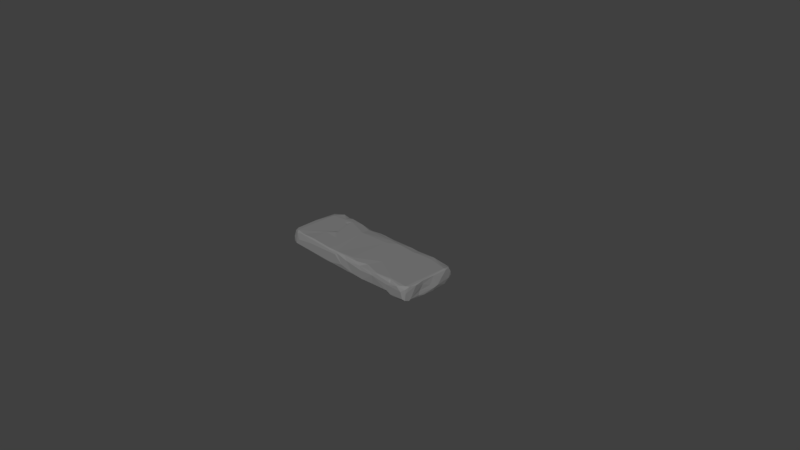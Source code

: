 # Source: sarcophagus_element_02.blend  (saved by Blender 2.79.0; exported with 4.5.12 LTS)
import bpy
from mathutils import Matrix  # noqa: F401  (used for matrix-valued properties, if any)

bpy.ops.wm.read_factory_settings(use_empty=True)
scene = bpy.context.scene
scene.name = 'Scene'

# ---- collections
col_collection_1 = bpy.data.collections.new('Collection 1'); scene.collection.children.link(col_collection_1)

# ---- materials (node trees are filled in below, after node groups)
mat_m_sarcophagus_2 = bpy.data.materials.new('M_sarcophagus_2')
mat_m_sarcophagus_2.alpha_threshold = 0.0
mat_m_sarcophagus_2.diffuse_color = (0.2159, 0.2159, 0.2159, 1.0)
mat_m_sarcophagus_2.roughness = 0.5

# ---- material node trees
mat_m_sarcophagus_2.use_nodes = True; mat_m_sarcophagus_2.node_tree.nodes.clear()
_N = mat_m_sarcophagus_2.node_tree.nodes; _L = mat_m_sarcophagus_2.node_tree.links
n0 = _N.new('ShaderNodeOutputMaterial'); n0.name = 'Material Output'; n0.location = (1200, 880)
n0.label = 'Material Out'
n1 = _N.new('ShaderNodeAddShader'); n1.name = 'Add Shader'; n1.location = (1000, 880)
n1.label = 'Shader Add Refl'
n2 = _N.new('ShaderNodeAddShader'); n2.name = 'Add Shader.001'; n2.location = (800, 880)
n2.label = 'Shader Add Spec'
n3 = _N.new('ShaderNodeBsdfRefraction'); n3.name = 'Refraction BSDF'; n3.location = (1200, 220)
n3.label = 'Refl BSDF'
n3.mute = True
n4 = _N.new('ShaderNodeMix'); n4.name = 'Mix'; n4.location = (1000, 220)
n4.label = 'Mix Color/Refl'
n4.data_type = 'RGBA'
n4.blend_type = 'MULTIPLY'
n4.inputs[0].default_value = 1.0
n4.inputs[6].default_value = (1.0, 1.0, 1.0, 1.0)
n4.inputs[7].default_value = (0.0, 0.0, 0.0, 0.0)
n5 = _N.new('ShaderNodeMixShader'); n5.name = 'Mix Shader'; n5.location = (600, 880)
n5.label = 'Shader Mix Alpha'
n6 = _N.new('ShaderNodeBsdfTransparent'); n6.name = 'Transparent BSDF'; n6.location = (400, 880)
n6.label = 'Alpha BSDF'
n6.mute = True
n7 = _N.new('ShaderNodeMix'); n7.name = 'Mix.001'; n7.location = (200, 1100)
n7.label = 'Mix Color/Alpha'
n7.data_type = 'RGBA'
n7.blend_type = 'MULTIPLY'
n7.inputs[0].default_value = 1.0
n7.inputs[6].default_value = (1.0, 1.0, 1.0, 1.0)
n7.inputs[7].default_value = (1.0, 1.0, 1.0, 1.0)
n8 = _N.new('ShaderNodeBsdfDiffuse'); n8.name = 'Diffuse BSDF'; n8.location = (400, 660)
n8.label = 'Diff BSDF'
n9 = _N.new('ShaderNodeMix'); n9.name = 'Mix.002'; n9.location = (200, 660)
n9.label = 'Mix Color/Diffuse'
n9.data_type = 'RGBA'
n9.blend_type = 'MULTIPLY'
n9.inputs[0].default_value = 1.0
n9.inputs[6].default_value = (0.2159, 0.2159, 0.2159, 1.0)
n9.inputs[7].default_value = (1.0, 1.0, 1.0, 1.0)
n10 = _N.new('ShaderNodeBsdfAnisotropic'); n10.name = 'Glossy BSDF'; n10.location = (400, 220)
n10.label = 'Spec BSDF'
n10.distribution = 'GGX'
n11 = _N.new('ShaderNodeMix'); n11.name = 'Mix.003'; n11.location = (200, 220)
n11.label = 'Mix Color/Spec'
n11.data_type = 'RGBA'
n11.blend_type = 'MULTIPLY'
n11.inputs[0].default_value = 1.0
n11.inputs[6].default_value = (0.1, 0.1, 0.1, 1.0)
n11.inputs[7].default_value = (0.0, 0.0, 0.0, 1.0)
n12 = _N.new('ShaderNodeMix'); n12.name = 'Mix.004'; n12.location = (200, 0)
n12.label = 'Mix Color/Hardness'
n12.data_type = 'RGBA'
n12.blend_type = 'MULTIPLY'
n12.inputs[0].default_value = 1.0
n12.inputs[6].default_value = (3.95, 3.95, 3.95, 3.95)
n12.inputs[7].default_value = (1.0, 1.0, 1.0, 1.0)
n13 = _N.new('ShaderNodeNormalMap'); n13.name = 'Normal Map'; n13.location = (200, 440)
n13.label = 'Normal/Map'
n13.mute = True
n14 = _N.new('ShaderNodeMix'); n14.name = 'Mix.005'; n14.location = (1000, 660)
n14.label = 'Bump/Map'
n14.mute = True
n14.data_type = 'RGBA'
n14.blend_type = 'MULTIPLY'
n14.inputs[0].default_value = 1.0
n14.inputs[6].default_value = (1.0, 1.0, 1.0, 1.0)
n14.inputs[7].default_value = (0.0, 0.0, 0.0, 1.0)
n15 = _N.new('ShaderNodeTexCoord'); n15.name = 'Texture Coordinate'; n15.location = (-600, 660)
n15.label = 'Texture Coords'
n16 = _N.new('ShaderNodeDisplacement'); n16.name = 'Displacement'; n16.location = (0, 0)
n16.inputs[1].default_value = 0.0
n16.inputs[2].default_value = 0.1
n17 = _N.new('ShaderNodeMath'); n17.name = 'Math'; n17.location = (0, 0)
n17.operation = 'POWER'
_L.new(n1.outputs[0], n0.inputs[0])
_L.new(n2.outputs[0], n1.inputs[0])
_L.new(n3.outputs[0], n1.inputs[1])
_L.new(n4.outputs[2], n3.inputs[0])
_L.new(n5.outputs[0], n2.inputs[0])
_L.new(n6.outputs[0], n5.inputs[1])
_L.new(n7.outputs[2], n5.inputs[0])
_L.new(n8.outputs[0], n5.inputs[2])
_L.new(n9.outputs[2], n8.inputs[0])
_L.new(n10.outputs[0], n2.inputs[1])
_L.new(n11.outputs[2], n10.inputs[0])
_L.new(n13.outputs[0], n8.inputs[2])
_L.new(n13.outputs[0], n10.inputs[4])
_L.new(n13.outputs[0], n3.inputs[3])
_L.new(n14.outputs[2], n16.inputs[0])
_L.new(n16.outputs[0], n0.inputs[2])
_L.new(n12.outputs[2], n17.inputs[0])
_L.new(n17.outputs[0], n10.inputs[1])
n0.is_active_output = True

# ---- world
world_world = bpy.data.worlds.new('World'); scene.world = world_world
world_world.color = (0.05088, 0.05088, 0.05088)
world_world.use_sun_shadow = False
world_world.sun_shadow_jitter_overblur = 0.0
world_world.cycles.sampling_method = 'MANUAL'

# ---- cameras
cam_camera = bpy.data.cameras.new('Camera')
cam_camera.clip_end = 100.0
cam_camera.lens = 35.0
cam_camera.sensor_width = 32.0
cam_camera.sensor_height = 18.0
cam_camera.ortho_scale = 7.314
cam_camera.dof.focus_distance = 0.0

# ---- meshes
me_untitled_001 = bpy.data.meshes.new('Untitled.001')
me_untitled_001.from_pydata([(109.0, -17.78, -7.061), (109.9, -9.555, -8.945), (109.4, 10.85, -9.888), (109.5, 25.86, -8.57), (107.5, 37.67, -6.549), (105.9, 36.96, -8.872), (46.66, 37.85, -9.988), (10.49, 38.04, -9.76), (9.059, 40.14, -6.465), (31.58, 40.13, 5.995), (83.16, 40.6, -6.63), (85.62, 41.32, 6.176), (77.04, 40.07, 10.03), (77.94, 33.22, 10.75), (38.74, 39.06, 9.29), (9.008, 36.72, 9.207), (5.923, 32.34, 10.06), (-9.445, 38.34, 8.546), (-20.78, 38.96, 7.859), (-7.791, 39.31, -9.528), (-34.73, 40.1, -7.585), (-65.03, 36.71, -10.51), (-13.27, 1.81, -10.33), (35.05, 9.721, -9.951), (56.03, 35.56, -9.865), (-26.79, -6.521, -10.14), (11.28, 3.065, -10.48), (-46.72, -39.18, -10.11), (-38.3, -12.26, -10.6), (-84.86, -39.2, -10.04), (-63.6, 40.12, -8.392), (-109.0, -8.853, -10.41), (-110.8, 17.37, 3.68), (-110.9, 13.3, -5.799), (-109.4, 14.35, -10.16), (-110.4, 21.86, 1.406), (-110.0, 23.9, -8.254), (-110.5, 30.27, -7.752), (-111.7, 30.23, 1.944), (-106.7, 36.06, -8.902), (-110.2, 36.56, 2.179), (-106.7, 36.77, 6.698), (-108.1, 38.29, 2.651), (-104.6, 38.46, -7.679), (-106.6, 31.91, -10.7), (-97.15, 39.17, -10.05), (-77.79, 40.38, -4.549), (-80.64, 40.59, -7.677), (-77.15, 40.49, 6.424), (-99.11, 39.77, 6.742), (-89.07, 40.02, 7.879), (-84.85, 39.11, 8.097), (-84.68, 32.67, 9.783), (-94.94, 39.06, 9.566), (-102.4, 25.81, 10.05), (-109.2, 0.4948, 9.125), (-110.9, -34.35, -5.289), (-110.4, -24.2, -9.051), (-103.9, -37.7, -10.04), (-110.2, -35.03, -8.398), (-108.5, -37.22, -1.58), (-100.0, -38.56, 6.852), (-108.6, -34.32, 6.232), (-107.2, -31.43, 9.295), (-100.9, -35.94, 9.971), (-90.09, -38.56, 8.806), (-94.97, -40.53, -0.8395), (-100.3, -40.61, -7.697), (-69.47, -40.37, 3.215), (-63.32, -39.05, 8.846), (-42.01, -38.9, 9.329), (-30.83, -39.67, 8.22), (-86.94, -37.71, 9.585), (-49.36, -14.04, 10.15), (-70.3, -13.55, 10.11), (-61.75, 0.7518, 9.965), (-68.79, 13.75, 10.08), (-57.36, -3.94, 10.3), (-33.44, -38.07, 10.02), (-29.01, -40.62, -8.38), (-19.67, -40.38, 6.223), (4.048, -39.42, -9.324), (-6.489, -40.88, -3.199), (33.01, -38.41, -9.874), (48.31, -36.7, -9.427), (50.74, -39.69, -7.082), (1.706, -40.09, 5.732), (30.39, -40.59, 3.426), (32.44, -40.44, -8.073), (-17.48, -39.43, 8.946), (-19.53, -37.44, 10.12), (-4.14, -37.31, 10.07), (17.94, -36.65, 10.28), (26.56, -38.99, 8.203), (33.01, -31.73, 10.1), (46.17, -39.27, 8.788), (58.15, -38.23, 10.12), (76.86, -40.3, -5.141), (82.54, -39.73, 7.076), (76.35, -40.57, 3.262), (104.2, -40.51, -5.556), (102.0, -41.24, 4.048), (107.1, -38.74, -7.134), (108.3, -38.52, 3.004), (104.7, -35.21, 10.6), (80.53, -36.79, 10.33), (78.25, -38.61, 9.489), (81.02, -35.01, 10.72), (7.701, -34.41, 10.65), (7.814, 23.2, 10.68), (-35.66, 19.58, 10.36), (-37.62, 33.4, 8.676), (-54.4, 39.09, 7.604), (-54.9, 37.1, 9.143), (-74.92, 40.1, 8.233), (-76.55, 38.72, 9.273), (-76.43, 24.43, 10.13), (79.37, -26.53, -9.954), (73.83, -37.0, -8.522), (83.9, -40.45, -7.723), (88.21, -39.38, -9.265), (107.0, -38.86, 7.689), (108.0, -31.79, 10.11), (109.7, -22.66, 9.014), (110.0, 0.3361, 0.6196), (108.1, 8.14, 9.577), (107.9, 29.83, 9.297), (105.8, 28.42, 10.74), (105.9, 36.72, 9.05), (92.98, 33.18, 10.45), (107.4, 38.77, 3.598), (102.7, 39.54, 8.055), (88.6, 39.59, 9.304), (108.7, -33.25, -8.628), (107.3, 39.87, -1.105), (25.2, 40.41, -8.422), (-16.72, 37.61, -10.15), (-22.3, 40.44, -6.261), (-40.2, 38.59, -9.896), (-37.37, -40.13, -9.502), (-39.01, 40.13, 3.683), (-110.0, -22.39, 7.456), (-108.9, -37.15, -8.374), (-68.58, -37.07, 10.19), (58.09, -39.87, 9.395), (-68.88, 30.85, 10.2), (109.7, -31.86, -6.235), (108.9, -11.08, 5.424), (108.4, -10.61, 10.05), (108.6, -15.86, -1.558), (105.1, -35.6, -9.763), (108.3, -16.64, -9.806), (110.5, 5.82, -9.03), (97.16, 32.87, -9.918), (109.2, 33.65, -2.917), (103.1, 40.65, -7.408), (93.5, 39.49, -9.235), (54.71, 39.98, -8.382), (-16.68, 40.12, 5.246), (50.09, 38.36, 9.243), (63.39, 39.82, 7.255), (50.58, 30.48, 10.72), (22.43, 31.76, 10.71), (2.249, 39.95, 7.388), (-36.02, 39.19, 5.143), (-17.97, -39.14, -10.2), (-105.8, -35.08, -10.76), (-110.2, 32.14, 6.914), (-109.8, 36.42, -2.809), (-108.3, 31.83, 8.28), (-75.38, 39.45, -8.969), (-30.27, -28.72, 10.39), (-60.84, -5.651, 10.75), (13.57, -40.26, -7.537), (51.27, -40.84, 5.394), (75.42, -38.49, -7.429), (94.58, -40.53, 8.351), (97.62, -38.88, 9.97), (40.91, -15.28, 10.83), (-70.29, 23.32, 9.594), (111.8, 6.071, -4.694), (111.8, 12.05, -3.157), (110.1, 21.4, 4.262)], [], [(133, 150, 151), (3, 180, 152), (3, 5, 4), (4, 154, 3), (154, 4, 134), (2, 153, 5), (156, 155, 5), (5, 153, 156), (156, 10, 155), (156, 157, 10), (24, 6, 157), (8, 163, 135), (157, 135, 9), (14, 160, 9), (12, 160, 159), (12, 159, 161), (129, 132, 12), (12, 13, 129), (14, 15, 162), (14, 9, 163), (163, 17, 15), (15, 17, 16), (16, 17, 18), (158, 8, 137), (137, 136, 20), (21, 138, 136), (140, 20, 46), (23, 26, 22), (22, 7, 23), (24, 23, 6), (165, 25, 26), (83, 23, 117), (27, 28, 165), (139, 79, 67), (28, 27, 166), (166, 29, 58), (44, 21, 166), (56, 33, 31), (33, 56, 32), (34, 36, 44), (38, 37, 36), (44, 36, 37), (37, 168, 39), (168, 38, 40), (39, 168, 43), (45, 44, 39), (39, 43, 45), (21, 47, 170), (30, 170, 46), (170, 47, 46), (49, 41, 53), (53, 51, 50), (48, 51, 114), (52, 51, 53), (115, 51, 52), (55, 167, 38), (57, 31, 59), (57, 59, 56), (56, 62, 141), (59, 166, 142), (59, 142, 56), (61, 60, 67), (62, 60, 61), (67, 66, 61), (63, 141, 62), (62, 64, 63), (65, 64, 61), (72, 65, 69), (69, 68, 71), (70, 143, 69), (70, 78, 143), (73, 78, 171), (172, 74, 73), (172, 75, 74), (77, 75, 172), (75, 77, 76), (171, 145, 77), (145, 76, 77), (70, 71, 78), (90, 171, 78), (73, 74, 143, 78), (90, 71, 89), (80, 68, 79), (81, 165, 83), (173, 81, 88), (83, 85, 88), (88, 87, 173), (82, 173, 86), (87, 88, 174), (87, 93, 86), (90, 89, 91), (110, 171, 90), (174, 93, 87), (95, 94, 93), (175, 97, 118), (119, 97, 175), (119, 101, 99), (176, 98, 99), (101, 176, 99), (105, 106, 98), (120, 100, 119), (150, 102, 100), (100, 102, 103), (101, 103, 121), (101, 121, 176), (104, 177, 121), (105, 107, 96), (127, 107, 104), (127, 161, 178), (178, 109, 108), (16, 111, 110), (111, 164, 113), (114, 115, 112), (52, 145, 115), (54, 75, 116), (179, 76, 145), (76, 179, 116), (118, 85, 84), (117, 118, 84), (153, 2, 117), (117, 2, 150), (2, 151, 150), (120, 118, 117), (103, 146, 123), (122, 123, 148), (148, 127, 122), (124, 147, 149), (148, 147, 125), (125, 181, 182), (125, 127, 148), (127, 129, 13), (126, 127, 125), (127, 126, 128), (130, 128, 126), (155, 131, 134), (155, 10, 11), (133, 102, 150), (1, 0, 151), (1, 151, 2), (180, 1, 152), (152, 1, 2), (2, 3, 152), (3, 181, 180), (2, 5, 3), (3, 154, 181), (4, 5, 155), (155, 134, 4), (153, 24, 156), (157, 156, 24), (6, 135, 157), (6, 7, 135), (8, 135, 7), (8, 7, 19), (19, 7, 136), (22, 136, 7), (163, 9, 135), (8, 158, 163), (9, 10, 157), (10, 9, 160), (160, 14, 159), (12, 11, 160), (11, 10, 160), (11, 12, 132), (161, 13, 12), (162, 161, 159), (162, 159, 14), (163, 15, 14), (16, 162, 15), (109, 162, 16), (109, 161, 162), (158, 17, 163), (158, 18, 17), (158, 164, 18), (158, 140, 164), (137, 140, 158), (137, 8, 19), (137, 19, 136), (140, 137, 20), (20, 136, 138), (20, 138, 30), (20, 30, 46), (21, 136, 22), (25, 21, 22), (23, 7, 6), (26, 25, 22), (153, 23, 24), (26, 23, 165), (165, 23, 83), (28, 25, 165), (139, 27, 165), (25, 28, 21), (27, 139, 67), (166, 21, 28), (166, 27, 29), (29, 27, 67), (58, 29, 67), (31, 44, 166), (31, 34, 44), (31, 57, 56), (138, 21, 170), (138, 170, 30), (31, 33, 34), (33, 36, 34), (35, 33, 32), (35, 36, 33), (35, 32, 38), (35, 38, 36), (37, 39, 44), (37, 38, 168), (40, 38, 167), (41, 167, 169), (40, 167, 41), (40, 41, 42), (49, 42, 41), (42, 43, 168), (42, 168, 40), (49, 47, 43), (49, 43, 42), (45, 43, 47), (44, 45, 21), (47, 21, 45), (114, 140, 46), (46, 48, 114), (46, 51, 48), (47, 50, 46), (49, 50, 47), (51, 46, 50), (49, 53, 50), (169, 53, 41), (54, 52, 53), (54, 53, 169), (167, 55, 169), (55, 38, 32), (169, 55, 54), (55, 63, 54), (32, 141, 55), (141, 32, 56), (59, 31, 166), (142, 166, 58), (58, 67, 142), (56, 142, 60), (142, 67, 60), (60, 62, 56), (62, 61, 64), (63, 55, 141), (64, 54, 63), (64, 75, 54), (64, 65, 72), (66, 65, 61), (66, 68, 65), (68, 67, 79), (68, 66, 67), (69, 65, 68), (143, 72, 69), (70, 69, 71), (74, 72, 143), (72, 74, 64), (75, 64, 74), (82, 79, 81, 173), (172, 73, 77), (73, 171, 77), (110, 145, 171), (78, 71, 90), (71, 80, 89), (71, 68, 80), (139, 165, 79), (79, 82, 80), (165, 81, 79), (133, 146, 103, 102), (88, 81, 83), (84, 85, 83), (174, 88, 85), (86, 173, 87), (86, 89, 82), (80, 82, 89), (91, 89, 86), (91, 108, 90), (108, 109, 90), (109, 110, 90), (93, 91, 86), (92, 91, 93), (108, 91, 92), (174, 95, 93), (94, 92, 93), (94, 108, 92), (144, 96, 95), (94, 95, 96), (174, 144, 95), (178, 94, 96), (98, 106, 144), (98, 144, 174), (85, 97, 174), (97, 85, 118), (99, 174, 97), (99, 97, 119), (98, 174, 99), (98, 176, 105), (100, 101, 119), (100, 120, 150), (103, 101, 100), (177, 176, 121), (177, 105, 176), (107, 105, 177), (104, 107, 177), (105, 144, 106), (144, 105, 96), (107, 178, 96), (107, 127, 178), (178, 108, 94), (127, 13, 161), (161, 109, 178), (111, 16, 18), (110, 109, 16), (111, 18, 164), (110, 111, 113), (140, 112, 164), (113, 164, 112), (140, 114, 112), (114, 51, 115), (112, 115, 113), (113, 145, 110), (145, 113, 115), (145, 54, 116), (54, 145, 52), (116, 75, 76), (145, 116, 179), (117, 84, 83), (117, 23, 153), (118, 120, 175), (117, 150, 120), (175, 120, 119), (146, 133, 151), (151, 0, 146), (103, 123, 122), (103, 122, 121), (104, 121, 122), (146, 147, 123), (104, 122, 127), (148, 123, 147), (147, 146, 149), (149, 146, 0), (0, 180, 149), (180, 0, 1), (124, 149, 180), (180, 181, 124), (125, 147, 124), (182, 126, 125), (125, 124, 181), (182, 181, 154), (154, 130, 182), (127, 128, 129), (126, 182, 130), (134, 130, 154), (134, 131, 130), (11, 131, 155), (131, 128, 130), (129, 128, 131), (129, 131, 132), (131, 11, 132)])
_uv = me_untitled_001.uv_layers.new(name='UVmap_0')
_uv.uv.foreach_set('vector', [0.007112, 0.4902, 0.02045, 0.4829, 0.01886, 0.5421, 0.04973, 0.6571, 0.02392, 0.6197, 0.03032, 0.6039, 0.04973, 0.6571, 0.06896, 0.6791, 0.06424, 0.6857, 0.06424, 0.6857, 0.05196, 0.6836, 0.04973, 0.6571, 0.05196, 0.6836, 0.06424, 0.6857, 0.0637, 0.7035, 0.04103, 0.6172, 0.08556, 0.6644, 0.06896, 0.6791, 0.09766, 0.6784, 0.07619, 0.6885, 0.06896, 0.6791, 0.06896, 0.6791, 0.08556, 0.6644, 0.09766, 0.6784, 0.09766, 0.6784, 0.1238, 0.6851, 0.07619, 0.6885, 0.09766, 0.6784, 0.1994, 0.6793, 0.1238, 0.6851, 0.1884, 0.6605, 0.2168, 0.6628, 0.1994, 0.6793, 0.3177, 0.6736, 0.3373, 0.7106, 0.2777, 0.669, 0.1994, 0.6793, 0.2777, 0.669, 0.2574, 0.7115, 0.2401, 0.7173, 0.1745, 0.713, 0.2574, 0.7115, 0.1399, 0.7228, 0.1745, 0.713, 0.2095, 0.72, 0.1399, 0.7228, 0.2095, 0.72, 0.2123, 0.7386, 0.1023, 0.7383, 0.1142, 0.7241, 0.1399, 0.7228, 0.1399, 0.7228, 0.1411, 0.7381, 0.1023, 0.7383, 0.2401, 0.7173, 0.3182, 0.7206, 0.2834, 0.739, 0.2401, 0.7173, 0.2574, 0.7115, 0.3373, 0.7106, 0.3373, 0.7106, 0.3698, 0.7156, 0.3182, 0.7206, 0.3182, 0.7206, 0.3698, 0.7156, 0.3282, 0.7352, 0.3282, 0.7352, 0.3698, 0.7156, 0.4034, 0.712, 0.3897, 0.7062, 0.3177, 0.6736, 0.4069, 0.6734, 0.4069, 0.6734, 0.3898, 0.6581, 0.438, 0.6703, 0.5266, 0.6548, 0.4562, 0.6647, 0.3898, 0.6581, 0.4515, 0.7054, 0.438, 0.6703, 0.5482, 0.6875, 0.2619, 0.5742, 0.3073, 0.5611, 0.3643, 0.5549, 0.3643, 0.5549, 0.3125, 0.6621, 0.2619, 0.5742, 0.1884, 0.6605, 0.2619, 0.5742, 0.2168, 0.6628, 0.355, 0.4439, 0.4253, 0.5319, 0.3073, 0.5611, 0.2258, 0.4472, 0.2619, 0.5742, 0.1029, 0.4921, 0.4926, 0.4406, 0.4559, 0.5014, 0.355, 0.4439, 0.4641, 0.4334, 0.507, 0.4328, 0.6538, 0.4607, 0.4559, 0.5014, 0.4926, 0.4406, 0.6622, 0.5081, 0.6622, 0.5081, 0.6098, 0.4581, 0.6625, 0.4727, 0.6163, 0.6542, 0.5266, 0.6548, 0.6622, 0.5081, 0.6754, 0.5625, 0.6541, 0.627, 0.6576, 0.5584, 0.6541, 0.627, 0.6754, 0.5625, 0.6693, 0.6455, 0.6369, 0.6185, 0.6331, 0.6421, 0.6163, 0.6542, 0.6448, 0.6711, 0.6267, 0.6579, 0.6331, 0.6421, 0.6163, 0.6542, 0.6331, 0.6421, 0.6267, 0.6579, 0.6267, 0.6579, 0.6236, 0.6722, 0.616, 0.6639, 0.6236, 0.6722, 0.6448, 0.6711, 0.6321, 0.6813, 0.616, 0.6639, 0.6236, 0.6722, 0.6129, 0.669, 0.596, 0.6677, 0.6163, 0.6542, 0.616, 0.6639, 0.616, 0.6639, 0.6129, 0.669, 0.596, 0.6677, 0.5266, 0.6548, 0.5617, 0.675, 0.5469, 0.671, 0.517, 0.6722, 0.5469, 0.671, 0.5482, 0.6875, 0.5469, 0.671, 0.5617, 0.675, 0.5482, 0.6875, 0.6084, 0.705, 0.623, 0.7163, 0.5987, 0.7158, 0.5987, 0.7158, 0.5725, 0.7123, 0.5828, 0.7106, 0.5519, 0.7079, 0.5725, 0.7123, 0.5453, 0.7133, 0.5726, 0.7316, 0.5725, 0.7123, 0.5987, 0.7158, 0.5496, 0.7185, 0.5725, 0.7123, 0.5726, 0.7316, 0.6334, 0.8194, 0.6436, 0.7379, 0.6498, 0.7575, 0.66, 0.8897, 0.6638, 0.8941, 0.6471, 0.906, 0.66, 0.8897, 0.6471, 0.906, 0.6402, 0.8994, 0.6402, 0.8994, 0.6245, 0.8942, 0.6319, 0.8703, 0.6471, 0.906, 0.6528, 0.912, 0.6443, 0.9121, 0.6471, 0.906, 0.6443, 0.9121, 0.6402, 0.8994, 0.6111, 0.9053, 0.6322, 0.9057, 0.6348, 0.9282, 0.6245, 0.8942, 0.6322, 0.9057, 0.6111, 0.9053, 0.6348, 0.9282, 0.609, 0.9279, 0.6111, 0.9053, 0.621, 0.8865, 0.6319, 0.8703, 0.6245, 0.8942, 0.6245, 0.8942, 0.6091, 0.8975, 0.621, 0.8865, 0.5894, 0.9069, 0.6091, 0.8975, 0.6111, 0.9053, 0.5778, 0.9059, 0.5894, 0.9069, 0.5242, 0.9201, 0.5242, 0.9201, 0.5476, 0.9329, 0.4361, 0.9315, 0.4677, 0.9238, 0.5371, 0.9125, 0.5242, 0.9201, 0.4677, 0.9238, 0.4467, 0.9252, 0.5371, 0.9125, 0.4842, 0.8588, 0.4467, 0.9252, 0.4297, 0.9003, 0.5113, 0.8339, 0.5321, 0.8515, 0.4842, 0.8588, 0.5113, 0.8339, 0.512, 0.8189, 0.5321, 0.8515, 0.4998, 0.8258, 0.512, 0.8189, 0.5113, 0.8339, 0.512, 0.8189, 0.4998, 0.8258, 0.5312, 0.7765, 0.4297, 0.9003, 0.5308, 0.7446, 0.4998, 0.8258, 0.5308, 0.7446, 0.5312, 0.7765, 0.4998, 0.8258, 0.4677, 0.9238, 0.4361, 0.9315, 0.4467, 0.9252, 0.4045, 0.9244, 0.4297, 0.9003, 0.4467, 0.9252, 0.4842, 0.8588, 0.5321, 0.8515, 0.5371, 0.9125, 0.4467, 0.9252, 0.4045, 0.9244, 0.4361, 0.9315, 0.3978, 0.9326, 0.4051, 0.9403, 0.5476, 0.9329, 0.4326, 0.9806, 0.337, 0.988, 0.3898, 0.9903, 0.2504, 0.9885, 0.3076, 0.9803, 0.337, 0.988, 0.2508, 0.9815, 0.2504, 0.9885, 0.197, 0.9767, 0.2508, 0.9815, 0.2508, 0.9815, 0.2618, 0.9493, 0.3076, 0.9803, 0.3692, 0.9635, 0.3076, 0.9803, 0.3426, 0.9424, 0.2618, 0.9493, 0.2508, 0.9815, 0.1999, 0.9387, 0.2618, 0.9493, 0.271, 0.9333, 0.3426, 0.9424, 0.4045, 0.9244, 0.3978, 0.9326, 0.3597, 0.9288, 0.4409, 0.7536, 0.4297, 0.9003, 0.4045, 0.9244, 0.1999, 0.9387, 0.271, 0.9333, 0.2618, 0.9493, 0.2192, 0.93, 0.2529, 0.9155, 0.271, 0.9333, 0.1318, 0.9689, 0.1224, 0.9596, 0.1553, 0.9752, 0.1056, 0.9617, 0.1224, 0.9596, 0.1318, 0.9689, 0.1056, 0.9617, 0.07302, 0.9144, 0.1275, 0.9348, 0.08919, 0.9123, 0.1168, 0.9203, 0.1275, 0.9348, 0.07302, 0.9144, 0.08919, 0.9123, 0.1275, 0.9348, 0.1238, 0.9121, 0.1287, 0.9161, 0.1168, 0.9203, 0.07283, 0.9514, 0.05764, 0.9287, 0.1056, 0.9617, 0.04335, 0.9332, 0.0443, 0.9237, 0.05764, 0.9287, 0.05764, 0.9287, 0.0443, 0.9237, 0.05787, 0.9077, 0.07302, 0.9144, 0.05787, 0.9077, 0.06788, 0.9027, 0.07302, 0.9144, 0.06788, 0.9027, 0.08919, 0.9123, 0.07432, 0.8984, 0.08509, 0.9055, 0.06788, 0.9027, 0.1238, 0.9121, 0.1242, 0.9052, 0.1834, 0.923, 0.07441, 0.7476, 0.1242, 0.9052, 0.07432, 0.8984, 0.07441, 0.7476, 0.2123, 0.7386, 0.2299, 0.8783, 0.2299, 0.8783, 0.3205, 0.7594, 0.3254, 0.9189, 0.3282, 0.7352, 0.4468, 0.7277, 0.4409, 0.7536, 0.4468, 0.7277, 0.4428, 0.7124, 0.4961, 0.7219, 0.5453, 0.7133, 0.5496, 0.7185, 0.4923, 0.7145, 0.5726, 0.7316, 0.5308, 0.7446, 0.5496, 0.7185, 0.6191, 0.7506, 0.512, 0.8189, 0.5486, 0.7551, 0.5341, 0.7569, 0.5312, 0.7765, 0.5308, 0.7446, 0.5312, 0.7765, 0.5341, 0.7569, 0.5486, 0.7551, 0.1124, 0.4671, 0.1641, 0.4484, 0.1842, 0.4486, 0.1029, 0.4921, 0.1124, 0.4671, 0.1842, 0.4486, 0.08556, 0.6644, 0.04103, 0.6172, 0.1029, 0.4921, 0.1029, 0.4921, 0.04103, 0.6172, 0.02045, 0.4829, 0.04103, 0.6172, 0.01886, 0.5421, 0.02045, 0.4829, 0.06506, 0.4656, 0.1124, 0.4671, 0.1029, 0.4921, 0.05787, 0.9077, 0.03511, 0.9029, 0.05772, 0.8715, 0.06716, 0.8889, 0.05772, 0.8715, 0.06145, 0.8432, 0.06145, 0.8432, 0.07441, 0.7476, 0.06716, 0.8889, 0.03547, 0.8176, 0.04669, 0.8462, 0.03526, 0.858, 0.06145, 0.8432, 0.04669, 0.8462, 0.06166, 0.7948, 0.06166, 0.7948, 0.03263, 0.7822, 0.05506, 0.76, 0.06166, 0.7948, 0.07441, 0.7476, 0.06145, 0.8432, 0.07441, 0.7476, 0.1023, 0.7383, 0.1411, 0.7381, 0.06769, 0.7424, 0.07441, 0.7476, 0.06166, 0.7948, 0.07441, 0.7476, 0.06769, 0.7424, 0.07677, 0.7295, 0.06904, 0.7204, 0.07677, 0.7295, 0.06769, 0.7424, 0.07619, 0.6885, 0.08388, 0.7221, 0.0637, 0.7035, 0.07619, 0.6885, 0.1238, 0.6851, 0.118, 0.7128, 0.007112, 0.4902, 0.007932, 0.4815, 0.02045, 0.4829, 0.0231, 0.5648, 0.01317, 0.5405, 0.01886, 0.5421, 0.0231, 0.5648, 0.01886, 0.5421, 0.04103, 0.6172, 0.02392, 0.6197, 0.0231, 0.5648, 0.03032, 0.6039, 0.03032, 0.6039, 0.0231, 0.5648, 0.04103, 0.6172, 0.04103, 0.6172, 0.04973, 0.6571, 0.03032, 0.6039, 0.04973, 0.6571, 0.03177, 0.6513, 0.02392, 0.6197, 0.04103, 0.6172, 0.06896, 0.6791, 0.04973, 0.6571, 0.04973, 0.6571, 0.05196, 0.6836, 0.03177, 0.6513, 0.06424, 0.6857, 0.06896, 0.6791, 0.07619, 0.6885, 0.07619, 0.6885, 0.0637, 0.7035, 0.06424, 0.6857, 0.08556, 0.6644, 0.1884, 0.6605, 0.09766, 0.6784, 0.1994, 0.6793, 0.09766, 0.6784, 0.1884, 0.6605, 0.2168, 0.6628, 0.2777, 0.669, 0.1994, 0.6793, 0.2168, 0.6628, 0.3125, 0.6621, 0.2777, 0.669, 0.3177, 0.6736, 0.2777, 0.669, 0.3125, 0.6621, 0.3177, 0.6736, 0.3125, 0.6621, 0.3653, 0.665, 0.3653, 0.665, 0.3125, 0.6621, 0.3898, 0.6581, 0.3643, 0.5549, 0.3898, 0.6581, 0.3125, 0.6621, 0.3373, 0.7106, 0.2574, 0.7115, 0.2777, 0.669, 0.3177, 0.6736, 0.3897, 0.7062, 0.3373, 0.7106, 0.2574, 0.7115, 0.1238, 0.6851, 0.1994, 0.6793, 0.1238, 0.6851, 0.2574, 0.7115, 0.1745, 0.713, 0.1745, 0.713, 0.2401, 0.7173, 0.2095, 0.72, 0.1399, 0.7228, 0.118, 0.7128, 0.1745, 0.713, 0.118, 0.7128, 0.1238, 0.6851, 0.1745, 0.713, 0.118, 0.7128, 0.1399, 0.7228, 0.1142, 0.7241, 0.2123, 0.7386, 0.1411, 0.7381, 0.1399, 0.7228, 0.2834, 0.739, 0.2123, 0.7386, 0.2095, 0.72, 0.2834, 0.739, 0.2095, 0.72, 0.2401, 0.7173, 0.3373, 0.7106, 0.3182, 0.7206, 0.2401, 0.7173, 0.3282, 0.7352, 0.2834, 0.739, 0.3182, 0.7206, 0.3205, 0.7594, 0.2834, 0.739, 0.3282, 0.7352, 0.3205, 0.7594, 0.2123, 0.7386, 0.2834, 0.739, 0.3897, 0.7062, 0.3698, 0.7156, 0.3373, 0.7106, 0.3897, 0.7062, 0.4034, 0.712, 0.3698, 0.7156, 0.3897, 0.7062, 0.4428, 0.7124, 0.4034, 0.712, 0.3897, 0.7062, 0.4515, 0.7054, 0.4428, 0.7124, 0.4069, 0.6734, 0.4515, 0.7054, 0.3897, 0.7062, 0.4069, 0.6734, 0.3177, 0.6736, 0.3653, 0.665, 0.4069, 0.6734, 0.3653, 0.665, 0.3898, 0.6581, 0.4515, 0.7054, 0.4069, 0.6734, 0.438, 0.6703, 0.438, 0.6703, 0.3898, 0.6581, 0.4562, 0.6647, 0.438, 0.6703, 0.4562, 0.6647, 0.517, 0.6722, 0.438, 0.6703, 0.517, 0.6722, 0.5482, 0.6875, 0.5266, 0.6548, 0.3898, 0.6581, 0.3643, 0.5549, 0.4253, 0.5319, 0.5266, 0.6548, 0.3643, 0.5549, 0.2619, 0.5742, 0.3125, 0.6621, 0.2168, 0.6628, 0.3073, 0.5611, 0.4253, 0.5319, 0.3643, 0.5549, 0.08556, 0.6644, 0.2619, 0.5742, 0.1884, 0.6605, 0.3073, 0.5611, 0.2619, 0.5742, 0.355, 0.4439, 0.355, 0.4439, 0.2619, 0.5742, 0.2258, 0.4472, 0.4559, 0.5014, 0.4253, 0.5319, 0.355, 0.4439, 0.4641, 0.4334, 0.4926, 0.4406, 0.355, 0.4439, 0.4253, 0.5319, 0.4559, 0.5014, 0.5266, 0.6548, 0.4926, 0.4406, 0.4641, 0.4334, 0.6538, 0.4607, 0.6622, 0.5081, 0.5266, 0.6548, 0.4559, 0.5014, 0.6622, 0.5081, 0.4926, 0.4406, 0.6098, 0.4581, 0.6098, 0.4581, 0.4926, 0.4406, 0.6538, 0.4607, 0.6625, 0.4727, 0.6098, 0.4581, 0.6538, 0.4607, 0.6576, 0.5584, 0.6163, 0.6542, 0.6622, 0.5081, 0.6576, 0.5584, 0.6369, 0.6185, 0.6163, 0.6542, 0.6576, 0.5584, 0.6702, 0.5338, 0.6754, 0.5625, 0.4562, 0.6647, 0.5266, 0.6548, 0.5469, 0.671, 0.4562, 0.6647, 0.5469, 0.671, 0.517, 0.6722, 0.6576, 0.5584, 0.6541, 0.627, 0.6369, 0.6185, 0.6541, 0.627, 0.6331, 0.6421, 0.6369, 0.6185, 0.6526, 0.6532, 0.6541, 0.627, 0.6693, 0.6455, 0.6526, 0.6532, 0.6331, 0.6421, 0.6541, 0.627, 0.6526, 0.6532, 0.6693, 0.6455, 0.6448, 0.6711, 0.6526, 0.6532, 0.6448, 0.6711, 0.6331, 0.6421, 0.6267, 0.6579, 0.616, 0.6639, 0.6163, 0.6542, 0.6267, 0.6579, 0.6448, 0.6711, 0.6236, 0.6722, 0.6321, 0.6813, 0.6448, 0.6711, 0.648, 0.6866, 0.6328, 0.696, 0.648, 0.6866, 0.6441, 0.6957, 0.6321, 0.6813, 0.648, 0.6866, 0.6328, 0.696, 0.6321, 0.6813, 0.6328, 0.696, 0.6266, 0.6862, 0.6084, 0.705, 0.6266, 0.6862, 0.6328, 0.696, 0.6266, 0.6862, 0.6129, 0.669, 0.6236, 0.6722, 0.6266, 0.6862, 0.6236, 0.6722, 0.6321, 0.6813, 0.6084, 0.705, 0.5617, 0.675, 0.6129, 0.669, 0.6084, 0.705, 0.6129, 0.669, 0.6266, 0.6862, 0.596, 0.6677, 0.6129, 0.669, 0.5617, 0.675, 0.6163, 0.6542, 0.596, 0.6677, 0.5266, 0.6548, 0.5617, 0.675, 0.5266, 0.6548, 0.596, 0.6677, 0.5453, 0.7133, 0.4515, 0.7054, 0.5482, 0.6875, 0.5482, 0.6875, 0.5519, 0.7079, 0.5453, 0.7133, 0.5482, 0.6875, 0.5725, 0.7123, 0.5519, 0.7079, 0.5617, 0.675, 0.5828, 0.7106, 0.5482, 0.6875, 0.6084, 0.705, 0.5828, 0.7106, 0.5617, 0.675, 0.5725, 0.7123, 0.5482, 0.6875, 0.5828, 0.7106, 0.6084, 0.705, 0.5987, 0.7158, 0.5828, 0.7106, 0.6316, 0.7329, 0.5987, 0.7158, 0.623, 0.7163, 0.6191, 0.7506, 0.5726, 0.7316, 0.5987, 0.7158, 0.6191, 0.7506, 0.5987, 0.7158, 0.6316, 0.7329, 0.6436, 0.7379, 0.6334, 0.8194, 0.6316, 0.7329, 0.6334, 0.8194, 0.6498, 0.7575, 0.651, 0.7739, 0.6316, 0.7329, 0.6334, 0.8194, 0.6191, 0.7506, 0.6334, 0.8194, 0.621, 0.8865, 0.6191, 0.7506, 0.651, 0.7739, 0.6319, 0.8703, 0.6334, 0.8194, 0.6319, 0.8703, 0.651, 0.7739, 0.6402, 0.8994, 0.6471, 0.906, 0.6638, 0.8941, 0.6528, 0.912, 0.6443, 0.9121, 0.6528, 0.912, 0.6449, 0.923, 0.6449, 0.923, 0.6348, 0.9282, 0.6443, 0.9121, 0.6402, 0.8994, 0.6443, 0.9121, 0.6322, 0.9057, 0.6443, 0.9121, 0.6348, 0.9282, 0.6322, 0.9057, 0.6322, 0.9057, 0.6245, 0.8942, 0.6402, 0.8994, 0.6245, 0.8942, 0.6111, 0.9053, 0.6091, 0.8975, 0.621, 0.8865, 0.6334, 0.8194, 0.6319, 0.8703, 0.6091, 0.8975, 0.6191, 0.7506, 0.621, 0.8865, 0.6091, 0.8975, 0.512, 0.8189, 0.6191, 0.7506, 0.6091, 0.8975, 0.5894, 0.9069, 0.5778, 0.9059, 0.609, 0.9279, 0.5894, 0.9069, 0.6111, 0.9053, 0.609, 0.9279, 0.5476, 0.9329, 0.5894, 0.9069, 0.5476, 0.9329, 0.6006, 0.9453, 0.4326, 0.9806, 0.5476, 0.9329, 0.609, 0.9279, 0.6006, 0.9453, 0.5242, 0.9201, 0.5894, 0.9069, 0.5476, 0.9329, 0.5371, 0.9125, 0.5778, 0.9059, 0.5242, 0.9201, 0.4677, 0.9238, 0.5242, 0.9201, 0.4361, 0.9315, 0.5321, 0.8515, 0.5778, 0.9059, 0.5371, 0.9125, 0.5778, 0.9059, 0.5321, 0.8515, 0.6091, 0.8975, 0.512, 0.8189, 0.6091, 0.8975, 0.5321, 0.8515, 0.3692, 0.9635, 0.4326, 0.9806, 0.337, 0.988, 0.3076, 0.9803, 0.5113, 0.8339, 0.4842, 0.8588, 0.4998, 0.8258, 0.4842, 0.8588, 0.4297, 0.9003, 0.4998, 0.8258, 0.4409, 0.7536, 0.5308, 0.7446, 0.4297, 0.9003, 0.4467, 0.9252, 0.4361, 0.9315, 0.4045, 0.9244, 0.4361, 0.9315, 0.4051, 0.9403, 0.3978, 0.9326, 0.4361, 0.9315, 0.5476, 0.9329, 0.4051, 0.9403, 0.4514, 0.9849, 0.3898, 0.9903, 0.4326, 0.9806, 0.4326, 0.9806, 0.3692, 0.9635, 0.4051, 0.9403, 0.3898, 0.9903, 0.337, 0.988, 0.4326, 0.9806, 0.03102, 0.9103, 0.03511, 0.9029, 0.05787, 0.9077, 0.0443, 0.9237, 0.2508, 0.9815, 0.337, 0.988, 0.2504, 0.9885, 0.2096, 0.9847, 0.197, 0.9767, 0.2504, 0.9885, 0.1999, 0.9387, 0.2508, 0.9815, 0.197, 0.9767, 0.3426, 0.9424, 0.3076, 0.9803, 0.2618, 0.9493, 0.3426, 0.9424, 0.3978, 0.9326, 0.3692, 0.9635, 0.4051, 0.9403, 0.3692, 0.9635, 0.3978, 0.9326, 0.3597, 0.9288, 0.3978, 0.9326, 0.3426, 0.9424, 0.3597, 0.9288, 0.3254, 0.9189, 0.4045, 0.9244, 0.3254, 0.9189, 0.3205, 0.7594, 0.4045, 0.9244, 0.3205, 0.7594, 0.4409, 0.7536, 0.4045, 0.9244, 0.271, 0.9333, 0.3597, 0.9288, 0.3426, 0.9424, 0.2966, 0.9252, 0.3597, 0.9288, 0.271, 0.9333, 0.3254, 0.9189, 0.3597, 0.9288, 0.2966, 0.9252, 0.1999, 0.9387, 0.2192, 0.93, 0.271, 0.9333, 0.2529, 0.9155, 0.2966, 0.9252, 0.271, 0.9333, 0.2529, 0.9155, 0.3254, 0.9189, 0.2966, 0.9252, 0.1813, 0.9277, 0.1834, 0.923, 0.2192, 0.93, 0.2529, 0.9155, 0.2192, 0.93, 0.1834, 0.923, 0.1999, 0.9387, 0.1813, 0.9277, 0.2192, 0.93, 0.2299, 0.8783, 0.2529, 0.9155, 0.1834, 0.923, 0.1168, 0.9203, 0.1287, 0.9161, 0.1813, 0.9277, 0.1168, 0.9203, 0.1813, 0.9277, 0.1999, 0.9387, 0.197, 0.9767, 0.1224, 0.9596, 0.1999, 0.9387, 0.1224, 0.9596, 0.197, 0.9767, 0.1553, 0.9752, 0.1275, 0.9348, 0.1999, 0.9387, 0.1224, 0.9596, 0.1275, 0.9348, 0.1224, 0.9596, 0.1056, 0.9617, 0.1168, 0.9203, 0.1999, 0.9387, 0.1275, 0.9348, 0.1168, 0.9203, 0.08919, 0.9123, 0.1238, 0.9121, 0.05764, 0.9287, 0.07302, 0.9144, 0.1056, 0.9617, 0.05764, 0.9287, 0.07283, 0.9514, 0.04335, 0.9332, 0.05787, 0.9077, 0.07302, 0.9144, 0.05764, 0.9287, 0.08509, 0.9055, 0.08919, 0.9123, 0.06788, 0.9027, 0.08509, 0.9055, 0.1238, 0.9121, 0.08919, 0.9123, 0.1242, 0.9052, 0.1238, 0.9121, 0.08509, 0.9055, 0.07432, 0.8984, 0.1242, 0.9052, 0.08509, 0.9055, 0.1238, 0.9121, 0.1813, 0.9277, 0.1287, 0.9161, 0.1813, 0.9277, 0.1238, 0.9121, 0.1834, 0.923, 0.1242, 0.9052, 0.2299, 0.8783, 0.1834, 0.923, 0.1242, 0.9052, 0.07441, 0.7476, 0.2299, 0.8783, 0.2299, 0.8783, 0.3254, 0.9189, 0.2529, 0.9155, 0.07441, 0.7476, 0.1411, 0.7381, 0.2123, 0.7386, 0.2123, 0.7386, 0.3205, 0.7594, 0.2299, 0.8783, 0.4468, 0.7277, 0.3282, 0.7352, 0.4034, 0.712, 0.4409, 0.7536, 0.3205, 0.7594, 0.3282, 0.7352, 0.4468, 0.7277, 0.4034, 0.712, 0.4428, 0.7124, 0.4409, 0.7536, 0.4468, 0.7277, 0.4961, 0.7219, 0.4515, 0.7054, 0.4923, 0.7145, 0.4428, 0.7124, 0.4961, 0.7219, 0.4428, 0.7124, 0.4923, 0.7145, 0.4515, 0.7054, 0.5453, 0.7133, 0.4923, 0.7145, 0.5453, 0.7133, 0.5725, 0.7123, 0.5496, 0.7185, 0.4923, 0.7145, 0.5496, 0.7185, 0.4961, 0.7219, 0.4961, 0.7219, 0.5308, 0.7446, 0.4409, 0.7536, 0.5308, 0.7446, 0.4961, 0.7219, 0.5496, 0.7185, 0.5308, 0.7446, 0.6191, 0.7506, 0.5486, 0.7551, 0.6191, 0.7506, 0.5308, 0.7446, 0.5726, 0.7316, 0.5486, 0.7551, 0.512, 0.8189, 0.5312, 0.7765, 0.5308, 0.7446, 0.5486, 0.7551, 0.5341, 0.7569, 0.1029, 0.4921, 0.1842, 0.4486, 0.2258, 0.4472, 0.1029, 0.4921, 0.2619, 0.5742, 0.08556, 0.6644, 0.1124, 0.4671, 0.06506, 0.4656, 0.1017, 0.4574, 0.1029, 0.4921, 0.02045, 0.4829, 0.06506, 0.4656, 0.1017, 0.4574, 0.06506, 0.4656, 0.07669, 0.4571, 0.03511, 0.9029, 0.03102, 0.9103, 0.02219, 0.8931, 0.02219, 0.8931, 0.01815, 0.8691, 0.03511, 0.9029, 0.05787, 0.9077, 0.05772, 0.8715, 0.06716, 0.8889, 0.05787, 0.9077, 0.06716, 0.8889, 0.06788, 0.9027, 0.07432, 0.8984, 0.06788, 0.9027, 0.06716, 0.8889, 0.03511, 0.9029, 0.04669, 0.8462, 0.05772, 0.8715, 0.07432, 0.8984, 0.06716, 0.8889, 0.07441, 0.7476, 0.06145, 0.8432, 0.05772, 0.8715, 0.04669, 0.8462, 0.04669, 0.8462, 0.03511, 0.9029, 0.03526, 0.858, 0.03526, 0.858, 0.03511, 0.9029, 0.01815, 0.8691, 0.01815, 0.8691, 0.02194, 0.7991, 0.03526, 0.858, 0.02194, 0.7991, 0.01815, 0.8691, 0.01388, 0.8391, 0.03547, 0.8176, 0.03526, 0.858, 0.02194, 0.7991, 0.02194, 0.7991, 0.03263, 0.7822, 0.03547, 0.8176, 0.06166, 0.7948, 0.04669, 0.8462, 0.03547, 0.8176, 0.05506, 0.76, 0.06769, 0.7424, 0.06166, 0.7948, 0.06166, 0.7948, 0.03547, 0.8176, 0.03263, 0.7822, 0.05506, 0.76, 0.03263, 0.7822, 0.05336, 0.7179, 0.05336, 0.7179, 0.06904, 0.7204, 0.05506, 0.76, 0.07441, 0.7476, 0.07677, 0.7295, 0.1023, 0.7383, 0.06769, 0.7424, 0.05506, 0.76, 0.06904, 0.7204, 0.06454, 0.7055, 0.06904, 0.7204, 0.05336, 0.7179, 0.0637, 0.7035, 0.08388, 0.7221, 0.06904, 0.7204, 0.118, 0.7128, 0.08388, 0.7221, 0.07619, 0.6885, 0.08388, 0.7221, 0.07677, 0.7295, 0.06904, 0.7204, 0.1023, 0.7383, 0.07677, 0.7295, 0.08388, 0.7221, 0.1023, 0.7383, 0.08388, 0.7221, 0.1142, 0.7241, 0.08388, 0.7221, 0.118, 0.7128, 0.1142, 0.7241])
_uv.active_render = True
_uv = me_untitled_001.uv_layers.new(name='LightMapUV')
_uv.uv.foreach_set('vector', [0.01158, 0.1134, 0.03097, 0.1004, 0.02866, 0.2038, 0.07352, 0.4046, 0.036, 0.3395, 0.04529, 0.3117, 0.07352, 0.4046, 0.1015, 0.4428, 0.0946, 0.4544, 0.0946, 0.4544, 0.07675, 0.4509, 0.07352, 0.4046, 0.07675, 0.4509, 0.0946, 0.4544, 0.09381, 0.4854, 0.06086, 0.335, 0.1256, 0.4172, 0.1015, 0.4428, 0.1432, 0.4419, 0.112, 0.4594, 0.1015, 0.4428, 0.1015, 0.4428, 0.1256, 0.4172, 0.1432, 0.4419, 0.1432, 0.4419, 0.1811, 0.4534, 0.112, 0.4594, 0.1432, 0.4419, 0.2911, 0.4434, 0.1811, 0.4534, 0.275, 0.4106, 0.3162, 0.4146, 0.2911, 0.4434, 0.4629, 0.4335, 0.4915, 0.4979, 0.4048, 0.4253, 0.2911, 0.4434, 0.4048, 0.4253, 0.3753, 0.4995, 0.3502, 0.5095, 0.2548, 0.5021, 0.3753, 0.4995, 0.2045, 0.5189, 0.2548, 0.5021, 0.3056, 0.5141, 0.2045, 0.5189, 0.3056, 0.5141, 0.3098, 0.5465, 0.1499, 0.5462, 0.1672, 0.5213, 0.2045, 0.5189, 0.2045, 0.5189, 0.2063, 0.5457, 0.1499, 0.5462, 0.3502, 0.5095, 0.4637, 0.5153, 0.4133, 0.5473, 0.3502, 0.5095, 0.3753, 0.4995, 0.4915, 0.4979, 0.4915, 0.4979, 0.5385, 0.5065, 0.4637, 0.5153, 0.4637, 0.5153, 0.5385, 0.5065, 0.4781, 0.5408, 0.4781, 0.5408, 0.5385, 0.5065, 0.5874, 0.5, 0.5674, 0.4902, 0.4629, 0.4335, 0.5925, 0.4329, 0.5925, 0.4329, 0.5676, 0.4064, 0.6377, 0.4276, 0.7664, 0.4005, 0.6641, 0.4179, 0.5676, 0.4064, 0.6572, 0.4888, 0.6377, 0.4276, 0.7979, 0.4575, 0.3819, 0.2602, 0.448, 0.2372, 0.5306, 0.2262, 0.5306, 0.2262, 0.4555, 0.4132, 0.3819, 0.2602, 0.275, 0.4106, 0.3819, 0.2602, 0.3162, 0.4146, 0.5171, 0.03247, 0.6192, 0.1861, 0.448, 0.2372, 0.3294, 0.03795, 0.3819, 0.2602, 0.1507, 0.1165, 0.7171, 0.02679, 0.6636, 0.133, 0.5171, 0.03247, 0.6756, 0.014, 0.7379, 0.01303, 0.9516, 0.06165, 0.6636, 0.133, 0.7171, 0.02679, 0.9639, 0.1445, 0.9639, 0.1445, 0.8874, 0.0571, 0.9643, 0.08275, 0.897, 0.3994, 0.7664, 0.4005, 0.9639, 0.1445, 0.9829, 0.2394, 0.9518, 0.352, 0.9568, 0.2325, 0.9518, 0.352, 0.9829, 0.2394, 0.974, 0.3844, 0.9269, 0.3374, 0.9213, 0.3784, 0.897, 0.3994, 0.9384, 0.429, 0.9122, 0.406, 0.9213, 0.3784, 0.897, 0.3994, 0.9213, 0.3784, 0.9122, 0.406, 0.9122, 0.406, 0.9077, 0.4309, 0.8966, 0.4166, 0.9077, 0.4309, 0.9384, 0.429, 0.92, 0.4469, 0.8966, 0.4166, 0.9077, 0.4309, 0.892, 0.4253, 0.8674, 0.4231, 0.897, 0.3994, 0.8966, 0.4166, 0.8966, 0.4166, 0.892, 0.4253, 0.8674, 0.4231, 0.7664, 0.4005, 0.8175, 0.4357, 0.7958, 0.4288, 0.7524, 0.4308, 0.7958, 0.4288, 0.7979, 0.4575, 0.7958, 0.4288, 0.8175, 0.4357, 0.7979, 0.4575, 0.8826, 0.4901, 0.9066, 0.5077, 0.8713, 0.5069, 0.8713, 0.5069, 0.8335, 0.5008, 0.8483, 0.4979, 0.8033, 0.4931, 0.8335, 0.5008, 0.7937, 0.5025, 0.8335, 0.5346, 0.8335, 0.5008, 0.8713, 0.5069, 0.8001, 0.5116, 0.8335, 0.5008, 0.8335, 0.5346, 0.9219, 0.6877, 0.9367, 0.5454, 0.9458, 0.5797, 0.9605, 0.8103, 0.9658, 0.8181, 0.9417, 0.8387, 0.9605, 0.8103, 0.9417, 0.8387, 0.9317, 0.8272, 0.9317, 0.8272, 0.9088, 0.8181, 0.9195, 0.7765, 0.9417, 0.8387, 0.9499, 0.8491, 0.9376, 0.8492, 0.9417, 0.8387, 0.9376, 0.8492, 0.9317, 0.8272, 0.8894, 0.8375, 0.9201, 0.8381, 0.9239, 0.8773, 0.9088, 0.8181, 0.9201, 0.8381, 0.8894, 0.8375, 0.9239, 0.8773, 0.8864, 0.8768, 0.8894, 0.8375, 0.9037, 0.8047, 0.9195, 0.7765, 0.9088, 0.8181, 0.9088, 0.8181, 0.8864, 0.8239, 0.9037, 0.8047, 0.8578, 0.8403, 0.8864, 0.8239, 0.8894, 0.8375, 0.841, 0.8385, 0.8578, 0.8403, 0.7628, 0.8633, 0.7628, 0.8633, 0.7971, 0.8855, 0.635, 0.8831, 0.6809, 0.8697, 0.7819, 0.85, 0.7628, 0.8633, 0.6809, 0.8697, 0.6503, 0.8722, 0.7819, 0.85, 0.705, 0.7563, 0.6503, 0.8722, 0.6257, 0.8287, 0.7443, 0.7129, 0.7747, 0.7436, 0.705, 0.7563, 0.7443, 0.7129, 0.7453, 0.6868, 0.7747, 0.7436, 0.7273, 0.6987, 0.7453, 0.6868, 0.7443, 0.7129, 0.7453, 0.6868, 0.7273, 0.6987, 0.7732, 0.6128, 0.6257, 0.8287, 0.7727, 0.5572, 0.7273, 0.6987, 0.7727, 0.5572, 0.7732, 0.6128, 0.7273, 0.6987, 0.6809, 0.8697, 0.635, 0.8831, 0.6503, 0.8722, 0.589, 0.8708, 0.6257, 0.8287, 0.6503, 0.8722, 0.705, 0.7563, 0.7747, 0.7436, 0.7819, 0.85, 0.6503, 0.8722, 0.589, 0.8708, 0.635, 0.8831, 0.5792, 0.885, 0.5899, 0.8985, 0.7971, 0.8855, 0.6298, 0.9689, 0.491, 0.9817, 0.5676, 0.9858, 0.365, 0.9825, 0.4482, 0.9683, 0.491, 0.9817, 0.3656, 0.9703, 0.365, 0.9825, 0.2875, 0.962, 0.3656, 0.9703, 0.3656, 0.9703, 0.3817, 0.9142, 0.4482, 0.9683, 0.5377, 0.939, 0.4482, 0.9683, 0.4991, 0.9021, 0.3817, 0.9142, 0.3656, 0.9703, 0.2918, 0.8957, 0.3817, 0.9142, 0.3952, 0.8863, 0.4991, 0.9021, 0.589, 0.8708, 0.5792, 0.885, 0.5238, 0.8785, 0.6418, 0.5728, 0.6257, 0.8287, 0.589, 0.8708, 0.2918, 0.8957, 0.3952, 0.8863, 0.3817, 0.9142, 0.3197, 0.8806, 0.3688, 0.8552, 0.3952, 0.8863, 0.1927, 0.9484, 0.179, 0.9322, 0.227, 0.9593, 0.1547, 0.9358, 0.179, 0.9322, 0.1927, 0.9484, 0.1547, 0.9358, 0.1074, 0.8533, 0.1865, 0.8888, 0.1308, 0.8496, 0.1709, 0.8636, 0.1865, 0.8888, 0.1074, 0.8533, 0.1308, 0.8496, 0.1865, 0.8888, 0.1812, 0.8494, 0.1883, 0.8563, 0.1709, 0.8636, 0.107, 0.9179, 0.085, 0.8783, 0.1547, 0.9358, 0.06425, 0.8861, 0.06562, 0.8696, 0.085, 0.8783, 0.085, 0.8783, 0.06562, 0.8696, 0.08534, 0.8416, 0.1074, 0.8533, 0.08534, 0.8416, 0.09989, 0.8329, 0.1074, 0.8533, 0.09989, 0.8329, 0.1308, 0.8496, 0.1093, 0.8254, 0.1249, 0.8378, 0.09989, 0.8329, 0.1812, 0.8494, 0.1817, 0.8373, 0.2678, 0.8682, 0.1094, 0.5624, 0.1817, 0.8373, 0.1093, 0.8254, 0.1094, 0.5624, 0.3098, 0.5465, 0.3353, 0.7904, 0.3353, 0.7904, 0.467, 0.5829, 0.4741, 0.8612, 0.4781, 0.5408, 0.6506, 0.5276, 0.6418, 0.5728, 0.6506, 0.5276, 0.6447, 0.5011, 0.7223, 0.5174, 0.7937, 0.5025, 0.8001, 0.5116, 0.7167, 0.5045, 0.8335, 0.5346, 0.7727, 0.5572, 0.8001, 0.5116, 0.901, 0.5675, 0.7453, 0.6868, 0.7985, 0.5755, 0.7774, 0.5785, 0.7732, 0.6128, 0.7727, 0.5572, 0.7732, 0.6128, 0.7774, 0.5785, 0.7985, 0.5755, 0.1645, 0.07283, 0.2397, 0.04034, 0.2689, 0.04075, 0.1507, 0.1165, 0.1645, 0.07283, 0.2689, 0.04075, 0.1256, 0.4172, 0.06086, 0.335, 0.1507, 0.1165, 0.1507, 0.1165, 0.06086, 0.335, 0.03097, 0.1004, 0.06086, 0.335, 0.02866, 0.2038, 0.03097, 0.1004, 0.09581, 0.07038, 0.1645, 0.07283, 0.1507, 0.1165, 0.08534, 0.8416, 0.05227, 0.8333, 0.08511, 0.7785, 0.09883, 0.8088, 0.08511, 0.7785, 0.09051, 0.7291, 0.09051, 0.7291, 0.1094, 0.5624, 0.09883, 0.8088, 0.0528, 0.6844, 0.06909, 0.7344, 0.05249, 0.7548, 0.09051, 0.7291, 0.06909, 0.7344, 0.09083, 0.6448, 0.09083, 0.6448, 0.04868, 0.6228, 0.08126, 0.584, 0.09083, 0.6448, 0.1094, 0.5624, 0.09051, 0.7291, 0.1094, 0.5624, 0.1499, 0.5462, 0.2063, 0.5457, 0.09963, 0.5533, 0.1094, 0.5624, 0.09083, 0.6448, 0.1094, 0.5624, 0.09963, 0.5533, 0.1128, 0.5307, 0.1016, 0.5148, 0.1128, 0.5307, 0.09963, 0.5533, 0.112, 0.4594, 0.1231, 0.5178, 0.09381, 0.4854, 0.112, 0.4594, 0.1811, 0.4534, 0.1727, 0.5016, 0.01158, 0.1134, 0.01278, 0.0981, 0.03097, 0.1004, 0.03481, 0.2435, 0.02038, 0.2012, 0.02866, 0.2038, 0.03481, 0.2435, 0.02866, 0.2038, 0.06086, 0.335, 0.036, 0.3395, 0.03481, 0.2435, 0.04529, 0.3117, 0.04529, 0.3117, 0.03481, 0.2435, 0.06086, 0.335, 0.06086, 0.335, 0.07352, 0.4046, 0.04529, 0.3117, 0.07352, 0.4046, 0.0474, 0.3946, 0.036, 0.3395, 0.06086, 0.335, 0.1015, 0.4428, 0.07352, 0.4046, 0.07352, 0.4046, 0.07675, 0.4509, 0.0474, 0.3946, 0.0946, 0.4544, 0.1015, 0.4428, 0.112, 0.4594, 0.112, 0.4594, 0.09381, 0.4854, 0.0946, 0.4544, 0.1256, 0.4172, 0.275, 0.4106, 0.1432, 0.4419, 0.2911, 0.4434, 0.1432, 0.4419, 0.275, 0.4106, 0.3162, 0.4146, 0.4048, 0.4253, 0.2911, 0.4434, 0.3162, 0.4146, 0.4555, 0.4132, 0.4048, 0.4253, 0.4629, 0.4335, 0.4048, 0.4253, 0.4555, 0.4132, 0.4629, 0.4335, 0.4555, 0.4132, 0.5322, 0.4182, 0.5322, 0.4182, 0.4555, 0.4132, 0.5676, 0.4064, 0.5306, 0.2262, 0.5676, 0.4064, 0.4555, 0.4132, 0.4915, 0.4979, 0.3753, 0.4995, 0.4048, 0.4253, 0.4629, 0.4335, 0.5674, 0.4902, 0.4915, 0.4979, 0.3753, 0.4995, 0.1811, 0.4534, 0.2911, 0.4434, 0.1811, 0.4534, 0.3753, 0.4995, 0.2548, 0.5021, 0.2548, 0.5021, 0.3502, 0.5095, 0.3056, 0.5141, 0.2045, 0.5189, 0.1727, 0.5016, 0.2548, 0.5021, 0.1727, 0.5016, 0.1811, 0.4534, 0.2548, 0.5021, 0.1727, 0.5016, 0.2045, 0.5189, 0.1672, 0.5213, 0.3098, 0.5465, 0.2063, 0.5457, 0.2045, 0.5189, 0.4133, 0.5473, 0.3098, 0.5465, 0.3056, 0.5141, 0.4133, 0.5473, 0.3056, 0.5141, 0.3502, 0.5095, 0.4915, 0.4979, 0.4637, 0.5153, 0.3502, 0.5095, 0.4781, 0.5408, 0.4133, 0.5473, 0.4637, 0.5153, 0.467, 0.5829, 0.4133, 0.5473, 0.4781, 0.5408, 0.467, 0.5829, 0.3098, 0.5465, 0.4133, 0.5473, 0.5674, 0.4902, 0.5385, 0.5065, 0.4915, 0.4979, 0.5674, 0.4902, 0.5874, 0.5, 0.5385, 0.5065, 0.5674, 0.4902, 0.6447, 0.5011, 0.5874, 0.5, 0.5674, 0.4902, 0.6572, 0.4888, 0.6447, 0.5011, 0.5925, 0.4329, 0.6572, 0.4888, 0.5674, 0.4902, 0.5925, 0.4329, 0.4629, 0.4335, 0.5322, 0.4182, 0.5925, 0.4329, 0.5322, 0.4182, 0.5676, 0.4064, 0.6572, 0.4888, 0.5925, 0.4329, 0.6377, 0.4276, 0.6377, 0.4276, 0.5676, 0.4064, 0.6641, 0.4179, 0.6377, 0.4276, 0.6641, 0.4179, 0.7524, 0.4308, 0.6377, 0.4276, 0.7524, 0.4308, 0.7979, 0.4575, 0.7664, 0.4005, 0.5676, 0.4064, 0.5306, 0.2262, 0.6192, 0.1861, 0.7664, 0.4005, 0.5306, 0.2262, 0.3819, 0.2602, 0.4555, 0.4132, 0.3162, 0.4146, 0.448, 0.2372, 0.6192, 0.1861, 0.5306, 0.2262, 0.1256, 0.4172, 0.3819, 0.2602, 0.275, 0.4106, 0.448, 0.2372, 0.3819, 0.2602, 0.5171, 0.03247, 0.5171, 0.03247, 0.3819, 0.2602, 0.3294, 0.03795, 0.6636, 0.133, 0.6192, 0.1861, 0.5171, 0.03247, 0.6756, 0.014, 0.7171, 0.02679, 0.5171, 0.03247, 0.6192, 0.1861, 0.6636, 0.133, 0.7664, 0.4005, 0.7171, 0.02679, 0.6756, 0.014, 0.9516, 0.06165, 0.9639, 0.1445, 0.7664, 0.4005, 0.6636, 0.133, 0.9639, 0.1445, 0.7171, 0.02679, 0.8874, 0.0571, 0.8874, 0.0571, 0.7171, 0.02679, 0.9516, 0.06165, 0.9643, 0.08275, 0.8874, 0.0571, 0.9516, 0.06165, 0.9568, 0.2325, 0.897, 0.3994, 0.9639, 0.1445, 0.9568, 0.2325, 0.9269, 0.3374, 0.897, 0.3994, 0.9568, 0.2325, 0.9754, 0.1893, 0.9829, 0.2394, 0.6641, 0.4179, 0.7664, 0.4005, 0.7958, 0.4288, 0.6641, 0.4179, 0.7958, 0.4288, 0.7524, 0.4308, 0.9568, 0.2325, 0.9518, 0.352, 0.9269, 0.3374, 0.9518, 0.352, 0.9213, 0.3784, 0.9269, 0.3374, 0.9497, 0.3976, 0.9518, 0.352, 0.974, 0.3844, 0.9497, 0.3976, 0.9213, 0.3784, 0.9518, 0.352, 0.9497, 0.3976, 0.974, 0.3844, 0.9384, 0.429, 0.9497, 0.3976, 0.9384, 0.429, 0.9213, 0.3784, 0.9122, 0.406, 0.8966, 0.4166, 0.897, 0.3994, 0.9122, 0.406, 0.9384, 0.429, 0.9077, 0.4309, 0.92, 0.4469, 0.9384, 0.429, 0.9411, 0.4629, 0.9209, 0.4724, 0.9411, 0.4629, 0.9374, 0.4717, 0.92, 0.4469, 0.9411, 0.4629, 0.9209, 0.4724, 0.92, 0.4469, 0.9209, 0.4724, 0.912, 0.4553, 0.9035, 0.4896, 0.912, 0.4553, 0.9209, 0.4724, 0.912, 0.4553, 0.892, 0.4253, 0.9077, 0.4309, 0.912, 0.4553, 0.9077, 0.4309, 0.92, 0.4469, 0.8826, 0.4901, 0.8175, 0.4357, 0.892, 0.4253, 0.8826, 0.4901, 0.892, 0.4253, 0.912, 0.4553, 0.8674, 0.4231, 0.892, 0.4253, 0.8175, 0.4357, 0.897, 0.3994, 0.8674, 0.4231, 0.7664, 0.4005, 0.8175, 0.4357, 0.7664, 0.4005, 0.8674, 0.4231, 0.7937, 0.5025, 0.6572, 0.4888, 0.7979, 0.4575, 0.7979, 0.4575, 0.8033, 0.4931, 0.7937, 0.5025, 0.7979, 0.4575, 0.8335, 0.5008, 0.8033, 0.4931, 0.8175, 0.4357, 0.8483, 0.4979, 0.7979, 0.4575, 0.8826, 0.4901, 0.8483, 0.4979, 0.8175, 0.4357, 0.8335, 0.5008, 0.7979, 0.4575, 0.8483, 0.4979, 0.8826, 0.4901, 0.8713, 0.5069, 0.8483, 0.4979, 0.9193, 0.5366, 0.8713, 0.5069, 0.9066, 0.5077, 0.901, 0.5675, 0.8335, 0.5346, 0.8713, 0.5069, 0.901, 0.5675, 0.8713, 0.5069, 0.9193, 0.5366, 0.9367, 0.5454, 0.9219, 0.6877, 0.9193, 0.5366, 0.9219, 0.6877, 0.9458, 0.5797, 0.9476, 0.6083, 0.9193, 0.5366, 0.9219, 0.6877, 0.901, 0.5675, 0.9219, 0.6877, 0.9037, 0.8047, 0.901, 0.5675, 0.9476, 0.6083, 0.9195, 0.7765, 0.9219, 0.6877, 0.9195, 0.7765, 0.9476, 0.6083, 0.9317, 0.8272, 0.9417, 0.8387, 0.9658, 0.8181, 0.9499, 0.8491, 0.9376, 0.8492, 0.9499, 0.8491, 0.9385, 0.8683, 0.9385, 0.8683, 0.9239, 0.8773, 0.9376, 0.8492, 0.9317, 0.8272, 0.9376, 0.8492, 0.9201, 0.8381, 0.9376, 0.8492, 0.9239, 0.8773, 0.9201, 0.8381, 0.9201, 0.8381, 0.9088, 0.8181, 0.9317, 0.8272, 0.9088, 0.8181, 0.8894, 0.8375, 0.8864, 0.8239, 0.9037, 0.8047, 0.9219, 0.6877, 0.9195, 0.7765, 0.8864, 0.8239, 0.901, 0.5675, 0.9037, 0.8047, 0.8864, 0.8239, 0.7453, 0.6868, 0.901, 0.5675, 0.8864, 0.8239, 0.8578, 0.8403, 0.841, 0.8385, 0.8864, 0.8768, 0.8578, 0.8403, 0.8894, 0.8375, 0.8864, 0.8768, 0.7971, 0.8855, 0.8578, 0.8403, 0.7971, 0.8855, 0.8743, 0.9072, 0.6298, 0.9689, 0.7971, 0.8855, 0.8864, 0.8768, 0.8743, 0.9072, 0.7628, 0.8633, 0.8578, 0.8403, 0.7971, 0.8855, 0.7819, 0.85, 0.841, 0.8385, 0.7628, 0.8633, 0.6809, 0.8697, 0.7628, 0.8633, 0.635, 0.8831, 0.7747, 0.7436, 0.841, 0.8385, 0.7819, 0.85, 0.841, 0.8385, 0.7747, 0.7436, 0.8864, 0.8239, 0.7453, 0.6868, 0.8864, 0.8239, 0.7747, 0.7436, 0.5377, 0.939, 0.6298, 0.9689, 0.491, 0.9817, 0.4482, 0.9683, 0.7443, 0.7129, 0.705, 0.7563, 0.7273, 0.6987, 0.705, 0.7563, 0.6257, 0.8287, 0.7273, 0.6987, 0.6418, 0.5728, 0.7727, 0.5572, 0.6257, 0.8287, 0.6503, 0.8722, 0.635, 0.8831, 0.589, 0.8708, 0.635, 0.8831, 0.5899, 0.8985, 0.5792, 0.885, 0.635, 0.8831, 0.7971, 0.8855, 0.5899, 0.8985, 0.6572, 0.9763, 0.5676, 0.9858, 0.6298, 0.9689, 0.6298, 0.9689, 0.5377, 0.939, 0.5899, 0.8985, 0.5676, 0.9858, 0.491, 0.9817, 0.6298, 0.9689, 0.04634, 0.8462, 0.05227, 0.8333, 0.08534, 0.8416, 0.06562, 0.8696, 0.3656, 0.9703, 0.491, 0.9817, 0.365, 0.9825, 0.3058, 0.9759, 0.2875, 0.962, 0.365, 0.9825, 0.2918, 0.8957, 0.3656, 0.9703, 0.2875, 0.962, 0.4991, 0.9021, 0.4482, 0.9683, 0.3817, 0.9142, 0.4991, 0.9021, 0.5792, 0.885, 0.5377, 0.939, 0.5899, 0.8985, 0.5377, 0.939, 0.5792, 0.885, 0.5238, 0.8785, 0.5792, 0.885, 0.4991, 0.9021, 0.5238, 0.8785, 0.4741, 0.8612, 0.589, 0.8708, 0.4741, 0.8612, 0.467, 0.5829, 0.589, 0.8708, 0.467, 0.5829, 0.6418, 0.5728, 0.589, 0.8708, 0.3952, 0.8863, 0.5238, 0.8785, 0.4991, 0.9021, 0.4324, 0.8721, 0.5238, 0.8785, 0.3952, 0.8863, 0.4741, 0.8612, 0.5238, 0.8785, 0.4324, 0.8721, 0.2918, 0.8957, 0.3197, 0.8806, 0.3952, 0.8863, 0.3688, 0.8552, 0.4324, 0.8721, 0.3952, 0.8863, 0.3688, 0.8552, 0.4741, 0.8612, 0.4324, 0.8721, 0.2646, 0.8765, 0.2678, 0.8682, 0.3197, 0.8806, 0.3688, 0.8552, 0.3197, 0.8806, 0.2678, 0.8682, 0.2918, 0.8957, 0.2646, 0.8765, 0.3197, 0.8806, 0.3353, 0.7904, 0.3688, 0.8552, 0.2678, 0.8682, 0.1709, 0.8636, 0.1883, 0.8563, 0.2646, 0.8765, 0.1709, 0.8636, 0.2646, 0.8765, 0.2918, 0.8957, 0.2875, 0.962, 0.179, 0.9322, 0.2918, 0.8957, 0.179, 0.9322, 0.2875, 0.962, 0.227, 0.9593, 0.1865, 0.8888, 0.2918, 0.8957, 0.179, 0.9322, 0.1865, 0.8888, 0.179, 0.9322, 0.1547, 0.9358, 0.1709, 0.8636, 0.2918, 0.8957, 0.1865, 0.8888, 0.1709, 0.8636, 0.1308, 0.8496, 0.1812, 0.8494, 0.085, 0.8783, 0.1074, 0.8533, 0.1547, 0.9358, 0.085, 0.8783, 0.107, 0.9179, 0.06425, 0.8861, 0.08534, 0.8416, 0.1074, 0.8533, 0.085, 0.8783, 0.1249, 0.8378, 0.1308, 0.8496, 0.09989, 0.8329, 0.1249, 0.8378, 0.1812, 0.8494, 0.1308, 0.8496, 0.1817, 0.8373, 0.1812, 0.8494, 0.1249, 0.8378, 0.1093, 0.8254, 0.1817, 0.8373, 0.1249, 0.8378, 0.1812, 0.8494, 0.2646, 0.8765, 0.1883, 0.8563, 0.2646, 0.8765, 0.1812, 0.8494, 0.2678, 0.8682, 0.1817, 0.8373, 0.3353, 0.7904, 0.2678, 0.8682, 0.1817, 0.8373, 0.1094, 0.5624, 0.3353, 0.7904, 0.3353, 0.7904, 0.4741, 0.8612, 0.3688, 0.8552, 0.1094, 0.5624, 0.2063, 0.5457, 0.3098, 0.5465, 0.3098, 0.5465, 0.467, 0.5829, 0.3353, 0.7904, 0.6506, 0.5276, 0.4781, 0.5408, 0.5874, 0.5, 0.6418, 0.5728, 0.467, 0.5829, 0.4781, 0.5408, 0.6506, 0.5276, 0.5874, 0.5, 0.6447, 0.5011, 0.6418, 0.5728, 0.6506, 0.5276, 0.7223, 0.5174, 0.6572, 0.4888, 0.7167, 0.5045, 0.6447, 0.5011, 0.7223, 0.5174, 0.6447, 0.5011, 0.7167, 0.5045, 0.6572, 0.4888, 0.7937, 0.5025, 0.7167, 0.5045, 0.7937, 0.5025, 0.8335, 0.5008, 0.8001, 0.5116, 0.7167, 0.5045, 0.8001, 0.5116, 0.7223, 0.5174, 0.7223, 0.5174, 0.7727, 0.5572, 0.6418, 0.5728, 0.7727, 0.5572, 0.7223, 0.5174, 0.8001, 0.5116, 0.7727, 0.5572, 0.901, 0.5675, 0.7985, 0.5755, 0.901, 0.5675, 0.7727, 0.5572, 0.8335, 0.5346, 0.7985, 0.5755, 0.7453, 0.6868, 0.7732, 0.6128, 0.7727, 0.5572, 0.7985, 0.5755, 0.7774, 0.5785, 0.1507, 0.1165, 0.2689, 0.04075, 0.3294, 0.03795, 0.1507, 0.1165, 0.3819, 0.2602, 0.1256, 0.4172, 0.1645, 0.07283, 0.09581, 0.07038, 0.149, 0.05594, 0.1507, 0.1165, 0.03097, 0.1004, 0.09581, 0.07038, 0.149, 0.05594, 0.09581, 0.07038, 0.1127, 0.05522, 0.05227, 0.8333, 0.04634, 0.8462, 0.03349, 0.8162, 0.03349, 0.8162, 0.02764, 0.7743, 0.05227, 0.8333, 0.08534, 0.8416, 0.08511, 0.7785, 0.09883, 0.8088, 0.08534, 0.8416, 0.09883, 0.8088, 0.09989, 0.8329, 0.1093, 0.8254, 0.09989, 0.8329, 0.09883, 0.8088, 0.05227, 0.8333, 0.06909, 0.7344, 0.08511, 0.7785, 0.1093, 0.8254, 0.09883, 0.8088, 0.1094, 0.5624, 0.09051, 0.7291, 0.08511, 0.7785, 0.06909, 0.7344, 0.06909, 0.7344, 0.05227, 0.8333, 0.05249, 0.7548, 0.05249, 0.7548, 0.05227, 0.8333, 0.02764, 0.7743, 0.02764, 0.7743, 0.03312, 0.6523, 0.05249, 0.7548, 0.03312, 0.6523, 0.02764, 0.7743, 0.02142, 0.722, 0.0528, 0.6844, 0.05249, 0.7548, 0.03312, 0.6523, 0.03312, 0.6523, 0.04868, 0.6228, 0.0528, 0.6844, 0.09083, 0.6448, 0.06909, 0.7344, 0.0528, 0.6844, 0.08126, 0.584, 0.09963, 0.5533, 0.09083, 0.6448, 0.09083, 0.6448, 0.0528, 0.6844, 0.04868, 0.6228, 0.08126, 0.584, 0.04868, 0.6228, 0.07878, 0.5107, 0.07878, 0.5107, 0.1016, 0.5148, 0.08126, 0.584, 0.1094, 0.5624, 0.1128, 0.5307, 0.1499, 0.5462, 0.09963, 0.5533, 0.08126, 0.584, 0.1016, 0.5148, 0.09541, 0.4911, 0.1016, 0.5148, 0.07878, 0.5107, 0.09381, 0.4854, 0.1231, 0.5178, 0.1016, 0.5148, 0.1727, 0.5016, 0.1231, 0.5178, 0.112, 0.4594, 0.1231, 0.5178, 0.1128, 0.5307, 0.1016, 0.5148, 0.1499, 0.5462, 0.1128, 0.5307, 0.1231, 0.5178, 0.1499, 0.5462, 0.1231, 0.5178, 0.1672, 0.5213, 0.1231, 0.5178, 0.1727, 0.5016, 0.1672, 0.5213])
me_untitled_001.materials.append(mat_m_sarcophagus_2)
me_untitled_001.use_remesh_preserve_volume = False
me_untitled_001.use_remesh_preserve_attributes = False
me_untitled_001.use_mirror_vertex_groups = False
me_untitled_001.update()
me_untitled_001.normals_split_custom_set([tuple(v) for v in zip(*[iter([0.3341, -0.05865, -0.9407, 0.3341, -0.05865, -0.9407, 0.3341, -0.05865, -0.9407, 0.957, 0.053, -0.2854, 0.957, 0.053, -0.2854, 0.957, 0.053, -0.2854, 0.7595, 0.2341, -0.607, 0.7595, 0.2341, -0.607, 0.7595, 0.2341, -0.607, 0.9568, 0.2001, -0.211, 0.9568, 0.2001, -0.211, 0.9568, 0.2001, -0.211, 0.9468, 0.3106, -0.08407, 0.9468, 0.3106, -0.08407, 0.9468, 0.3106, -0.08407, 0.0952, 0.0516, -0.9941, 0.0952, 0.0516, -0.9941, 0.0952, 0.0516, -0.9941, 0.1157, 0.439, -0.891, 0.1157, 0.439, -0.891, 0.1157, 0.439, -0.891, 0.05625, 0.1334, -0.9895, 0.05625, 0.1334, -0.9895, 0.05625, 0.1334, -0.9895, -0.02014, 0.8874, -0.4605, -0.02014, 0.8874, -0.4605, -0.02014, 0.8874, -0.4605, 0.003357, 0.9238, -0.3829, 0.003357, 0.9238, -0.3829, 0.003357, 0.9238, -0.3829, 0.09578, 0.3425, -0.9346, 0.09578, 0.3425, -0.9346, 0.09578, 0.3425, -0.9346, -0.01654, 0.9998, 0.005491, -0.01654, 0.9998, 0.005491, -0.01654, 0.9998, 0.005491, 0.01462, 0.9998, 0.01343, 0.01462, 0.9998, 0.01343, 0.01462, 0.9998, 0.01343, -0.003382, 0.9489, 0.3155, -0.003382, 0.9489, 0.3155, -0.003382, 0.9489, 0.3155, -0.06876, 0.9656, 0.2506, -0.06876, 0.9656, 0.2506, -0.06876, 0.9656, 0.2506, -0.04034, 0.1824, 0.9824, -0.04034, 0.1824, 0.9824, -0.04034, 0.1824, 0.9824, 0.07038, 0.2212, 0.9727, 0.07038, 0.2212, 0.9727, 0.07038, 0.2212, 0.9727, 0.02022, 0.1065, 0.9941, 0.02022, 0.1065, 0.9941, 0.02022, 0.1065, 0.9941, -0.02128, 0.2362, 0.9715, -0.02128, 0.2362, 0.9715, -0.02128, 0.2362, 0.9715, 0.008063, 0.9561, 0.293, 0.008063, 0.9561, 0.293, 0.008063, 0.9561, 0.293, 0.01444, 0.5138, 0.8578, 0.01444, 0.5138, 0.8578, 0.01444, 0.5138, 0.8578, -0.01714, 0.2035, 0.9789, -0.01714, 0.2035, 0.9789, -0.01714, 0.2035, 0.9789, -0.05403, 0.1124, 0.9922, -0.05403, 0.1124, 0.9922, -0.05403, 0.1124, 0.9922, 0.009813, 0.9997, 0.02294, 0.009813, 0.9997, 0.02294, 0.009813, 0.9997, 0.02294, 0.03651, 0.8319, -0.5537, 0.03651, 0.8319, -0.5537, 0.03651, 0.8319, -0.5537, 0.001837, 0.29, -0.957, 0.001837, 0.29, -0.957, 0.001837, 0.29, -0.957, 0.00643, 1.0, -0.0001804, 0.00643, 1.0, -0.0001804, 0.00643, 1.0, -0.0001804, -0.0123, 0.1222, -0.9924, -0.0123, 0.1222, -0.9924, -0.0123, 0.1222, -0.9924, 0.005835, 0.01179, -0.9999, 0.005835, 0.01179, -0.9999, 0.005835, 0.01179, -0.9999, 0.01161, -0.006109, -0.9999, 0.01161, -0.006109, -0.9999, 0.01161, -0.006109, -0.9999, -0.008797, -0.0004614, -1.0, -0.008797, -0.0004614, -1.0, -0.008797, -0.0004614, -1.0, -0.001326, -0.001536, -1.0, -0.001326, -0.001536, -1.0, -0.001326, -0.001536, -1.0, -0.002984, -0.01717, -0.9998, -0.002984, -0.01717, -0.9998, -0.002984, -0.01717, -0.9998, -0.003659, -0.9263, -0.3768, -0.003659, -0.9263, -0.3768, -0.003659, -0.9263, -0.3768, 0.009484, -0.02107, -0.9997, 0.009484, -0.02107, -0.9997, 0.009484, -0.02107, -0.9997, -0.02137, -0.2774, -0.9605, -0.02137, -0.2774, -0.9605, -0.02137, -0.2774, -0.9605, 0.004447, 0.0009124, -1.0, 0.004447, 0.0009124, -1.0, 0.004447, 0.0009124, -1.0, -0.9289, -0.003585, -0.3702, -0.9289, -0.003585, -0.3702, -0.9289, -0.003585, -0.3702, -1.0, 0.0004983, 0.008752, -1.0, 0.0004983, 0.008752, -1.0, 0.0004983, 0.008752, -0.7183, 0.09552, -0.6892, -0.7183, 0.09552, -0.6892, -0.7183, 0.09552, -0.6892, -0.99, -0.06265, -0.1266, -0.99, -0.06265, -0.1266, -0.99, -0.06265, -0.1266, -0.6097, 0.01774, -0.7924, -0.6097, 0.01774, -0.7924, -0.6097, 0.01774, -0.7924, -0.7966, 0.4273, -0.4276, -0.7966, 0.4273, -0.4276, -0.7966, 0.4273, -0.4276, -0.9685, 0.2375, -0.0748, -0.9685, 0.2375, -0.0748, -0.9685, 0.2375, -0.0748, -0.6031, 0.7183, -0.3469, -0.6031, 0.7183, -0.3469, -0.6031, 0.7183, -0.3469, -0.2303, 0.38, -0.8959, -0.2303, 0.38, -0.8959, -0.2303, 0.38, -0.8959, -0.2901, 0.6285, -0.7217, -0.2901, 0.6285, -0.7217, -0.2901, 0.6285, -0.7217, -0.2896, -0.8639, -0.4121, -0.2896, -0.8639, -0.4121, -0.2896, -0.8639, -0.4121, -0.04444, 0.9723, -0.2293, -0.04444, 0.9723, -0.2293, -0.04444, 0.9723, -0.2293, 0.1874, 0.9768, -0.1037, 0.1874, 0.9768, -0.1037, 0.1874, 0.9768, -0.1037, -0.2941, 0.7292, 0.6179, -0.2941, 0.7292, 0.6179, -0.2941, 0.7292, 0.6179, 0.1043, 0.6648, 0.7397, 0.1043, 0.6648, 0.7397, 0.1043, 0.6648, 0.7397, -0.09841, 0.9411, 0.3235, -0.09841, 0.9411, 0.3235, -0.09841, 0.9411, 0.3235, 0.138, 0.2543, 0.9572, 0.138, 0.2543, 0.9572, 0.138, 0.2543, 0.9572, -0.1244, 0.2483, 0.9607, -0.1244, 0.2483, 0.9607, -0.1244, 0.2483, 0.9607, -0.9544, -0.007536, 0.2983, -0.9544, -0.007536, 0.2983, -0.9544, -0.007536, 0.2983, -0.2422, -0.06275, -0.9682, -0.2422, -0.06275, -0.9682, -0.2422, -0.06275, -0.9682, -0.9768, -0.03062, -0.2118, -0.9768, -0.03062, -0.2118, -0.9768, -0.03062, -0.2118, -0.9716, -0.1347, 0.1947, -0.9716, -0.1347, 0.1947, -0.9716, -0.1347, 0.1947, -0.4551, -0.2816, -0.8447, -0.4551, -0.2816, -0.8447, -0.4551, -0.2816, -0.8447, -0.8554, -0.512, -0.07829, -0.8554, -0.512, -0.07829, -0.8554, -0.512, -0.07829, -0.2893, -0.9472, 0.1382, -0.2893, -0.9472, 0.1382, -0.2893, -0.9472, 0.1382, -0.4402, -0.8444, 0.3053, -0.4402, -0.8444, 0.3053, -0.4402, -0.8444, 0.3053, -0.1664, -0.976, 0.1404, -0.1664, -0.976, 0.1404, -0.1664, -0.976, 0.1404, -0.8385, -0.1527, 0.523, -0.8385, -0.1527, 0.523, -0.8385, -0.1527, 0.523, -0.4562, -0.5348, 0.7113, -0.4562, -0.5348, 0.7113, -0.4562, -0.5348, 0.7113, -0.1216, -0.7757, 0.6193, -0.1216, -0.7757, 0.6193, -0.1216, -0.7757, 0.6193, -0.01306, -0.6485, 0.7611, -0.01306, -0.6485, 0.7611, -0.01306, -0.6485, 0.7611, -0.0138, -0.9698, 0.2434, -0.0138, -0.9698, 0.2434, -0.0138, -0.9698, 0.2434, -0.01415, -0.5865, 0.8098, -0.01415, -0.5865, 0.8098, -0.01415, -0.5865, 0.8098, -0.01206, -0.5637, 0.8259, -0.01206, -0.5637, 0.8259, -0.01206, -0.5637, 0.8259, -0.03428, -0.02807, 0.999, -0.03428, -0.02807, 0.999, -0.03428, -0.02807, 0.999, -0.003688, -0.07601, 0.9971, -0.003688, -0.07601, 0.9971, -0.003688, -0.07601, 0.9971, -0.1487, 0.09879, 0.9839, -0.1487, 0.09879, 0.9839, -0.1487, 0.09879, 0.9839, 0.06225, 0.1297, 0.9896, 0.06225, 0.1297, 0.9896, 0.06225, 0.1297, 0.9896, -0.1996, -0.117, 0.9729, -0.1996, -0.117, 0.9729, -0.1996, -0.117, 0.9729, -0.0009136, 0.002584, 1.0, -0.0009136, 0.002584, 1.0, -0.0009136, 0.002584, 1.0, -0.03015, -0.007097, 0.9995, -0.03015, -0.007097, 0.9995, -0.03015, -0.007097, 0.9995, 0.01646, -0.7349, 0.678, 0.01646, -0.7349, 0.678, 0.01646, -0.7349, 0.678, -0.005496, -0.03784, 0.9993, -0.005496, -0.03784, 0.9993, -0.005496, -0.03784, 0.9993, 0.002294, -0.000173, 1.0, 0.002294, -0.000173, 1.0, 0.002294, -0.000173, 1.0, 0.002294, -0.000173, 1.0, -0.03606, -0.5369, 0.8428, -0.03606, -0.5369, 0.8428, -0.03606, -0.5369, 0.8428, -0.00109, -0.9999, 0.01701, -0.00109, -0.9999, 0.01701, -0.00109, -0.9999, 0.01701, 0.01516, -0.7804, -0.625, 0.01516, -0.7804, -0.625, 0.01516, -0.7804, -0.625, -0.01859, -0.9377, -0.3469, -0.01859, -0.9377, -0.3469, -0.01859, -0.9377, -0.3469, 0.06743, -0.6729, -0.7367, 0.06743, -0.6729, -0.7367, 0.06743, -0.6729, -0.7367, -0.009739, -0.9998, -0.01448, -0.009739, -0.9998, -0.01448, -0.009739, -0.9998, -0.01448, 0.04135, -0.9979, 0.0504, 0.04135, -0.9979, 0.0504, 0.04135, -0.9979, 0.0504, -0.01067, -0.9998, -0.01464, -0.01067, -0.9998, -0.01464, -0.01067, -0.9998, -0.01464, 0.009448, -0.9463, 0.3231, 0.009448, -0.9463, 0.3231, 0.009448, -0.9463, 0.3231, 0.007294, -0.5043, 0.8635, 0.007294, -0.5043, 0.8635, 0.007294, -0.5043, 0.8635, 0.02829, 0.003749, 0.9996, 0.02829, 0.003749, 0.9996, 0.02829, 0.003749, 0.9996, -0.03868, -0.9569, 0.2879, -0.03868, -0.9569, 0.2879, -0.03868, -0.9569, 0.2879, -0.03219, -0.2259, 0.9736, -0.03219, -0.2259, 0.9736, -0.03219, -0.2259, 0.9736, -0.549, -0.7879, -0.2791, -0.549, -0.7879, -0.2791, -0.549, -0.7879, -0.2791, -0.2089, -0.8264, -0.5228, -0.2089, -0.8264, -0.5228, -0.2089, -0.8264, -0.5228, -0.02545, -0.9993, -0.0283, -0.02545, -0.9993, -0.0283, -0.02545, -0.9993, -0.0283, -0.1002, -0.9249, 0.3667, -0.1002, -0.9249, 0.3667, -0.1002, -0.9249, 0.3667, -0.02967, -0.993, 0.1147, -0.02967, -0.993, 0.1147, -0.02967, -0.993, 0.1147, 0.2433, -0.6402, 0.7287, 0.2433, -0.6402, 0.7287, 0.2433, -0.6402, 0.7287, 0.04827, -0.8778, -0.4765, 0.04827, -0.8778, -0.4765, 0.04827, -0.8778, -0.4765, -0.01691, -0.6485, -0.761, -0.01691, -0.6485, -0.761, -0.01691, -0.6485, -0.761, 0.5007, -0.8648, -0.03832, 0.5007, -0.8648, -0.03832, 0.5007, -0.8648, -0.03832, 0.4018, -0.9146, 0.04436, 0.4018, -0.9146, 0.04436, 0.4018, -0.9146, 0.04436, 0.1428, -0.9069, 0.3965, 0.1428, -0.9069, 0.3965, 0.1428, -0.9069, 0.3965, 0.2021, -0.5285, 0.8245, 0.2021, -0.5285, 0.8245, 0.2021, -0.5285, 0.8245, 0.004851, -0.2157, 0.9764, 0.004851, -0.2157, 0.9764, 0.004851, -0.2157, 0.9764, 0.005001, -0.002288, 1.0, 0.005001, -0.002288, 1.0, 0.005001, -0.002288, 1.0, -0.0001416, 0.002297, 1.0, -0.0001416, 0.002297, 1.0, -0.0001416, 0.002297, 1.0, -0.004983, -0.0004636, 1.0, -0.004983, -0.0004636, 1.0, -0.004983, -0.0004636, 1.0, -0.02877, 0.117, 0.9927, -0.02877, 0.117, 0.9927, -0.02877, 0.117, 0.9927, 0.1283, 0.4906, 0.8619, 0.1283, 0.4906, 0.8619, 0.1283, 0.4906, 0.8619, 0.05282, 0.5593, 0.8273, 0.05282, 0.5593, 0.8273, 0.05282, 0.5593, 0.8273, -0.01447, 0.1034, 0.9945, -0.01447, 0.1034, 0.9945, -0.01447, 0.1034, 0.9945, -0.00366, -0.009401, 0.9999, -0.00366, -0.009401, 0.9999, -0.00366, -0.009401, 0.9999, -0.3572, -0.008301, 0.934, -0.3572, -0.008301, 0.934, -0.3572, -0.008301, 0.934, 0.09924, 0.06632, 0.9929, 0.09924, 0.06632, 0.9929, 0.09924, 0.06632, 0.9929, 0.02113, -0.6057, -0.7954, 0.02113, -0.6057, -0.7954, 0.02113, -0.6057, -0.7954, 0.03324, -0.1528, -0.9877, 0.03324, -0.1528, -0.9877, 0.03324, -0.1528, -0.9877, 0.002322, -0.0001026, -1.0, 0.002322, -0.0001026, -1.0, 0.002322, -0.0001026, -1.0, 0.006257, -0.003266, -1.0, 0.006257, -0.003266, -1.0, 0.006257, -0.003266, -1.0, 0.005446, -0.00319, -1.0, 0.005446, -0.00319, -1.0, 0.005446, -0.00319, -1.0, -0.0679, -0.0999, -0.9927, -0.0679, -0.0999, -0.9927, -0.0679, -0.0999, -0.9927, 0.9911, -0.1124, 0.07079, 0.9911, -0.1124, 0.07079, 0.9911, -0.1124, 0.07079, 0.5854, -0.009912, 0.8107, 0.5854, -0.009912, 0.8107, 0.5854, -0.009912, 0.8107, 0.2213, -0.00213, 0.9752, 0.2213, -0.00213, 0.9752, 0.2213, -0.00213, 0.9752, 0.9956, -0.08855, 0.02903, 0.9956, -0.08855, 0.02903, 0.9956, -0.08855, 0.02903, 0.9957, 0.01951, 0.09107, 0.9957, 0.01951, 0.09107, 0.9957, 0.01951, 0.09107, 0.9617, -0.03644, 0.2718, 0.9617, -0.03644, 0.2718, 0.9617, -0.03644, 0.2718, 0.6499, 0.03058, 0.7594, 0.6499, 0.03058, 0.7594, 0.6499, 0.03058, 0.7594, 0.02023, 0.1154, 0.9931, 0.02023, 0.1154, 0.9931, 0.02023, 0.1154, 0.9931, 0.5644, 0.01707, 0.8253, 0.5644, 0.01707, 0.8253, 0.5644, 0.01707, 0.8253, 0.4842, 0.1687, 0.8585, 0.4842, 0.1687, 0.8585, 0.4842, 0.1687, 0.8585, 0.8997, 0.2686, 0.344, 0.8997, 0.2686, 0.344, 0.8997, 0.2686, 0.344, 0.07651, 0.9944, 0.07333, 0.07651, 0.9944, 0.07333, 0.07651, 0.9944, 0.07333, -0.004617, 0.9985, -0.05529, -0.004617, 0.9985, -0.05529, -0.004617, 0.9985, -0.05529, 0.4817, -0.353, -0.8021, 0.4817, -0.353, -0.8021, 0.4817, -0.353, -0.8021, 0.9304, -0.1694, -0.3251, 0.9304, -0.1694, -0.3251, 0.9304, -0.1694, -0.3251, 0.5637, -0.02619, -0.8256, 0.5637, -0.02619, -0.8256, 0.5637, -0.02619, -0.8256, 0.9589, -0.04249, -0.2804, 0.9589, -0.04249, -0.2804, 0.9589, -0.04249, -0.2804, 0.5368, -0.02758, -0.8433, 0.5368, -0.02758, -0.8433, 0.5368, -0.02758, -0.8433, 0.7539, 0.05162, -0.655, 0.7539, 0.05162, -0.655, 0.7539, 0.05162, -0.655, 0.9636, 0.05855, -0.2609, 0.9636, 0.05855, -0.2609, 0.9636, 0.05855, -0.2609, 0.3211, 0.0803, -0.9436, 0.3211, 0.0803, -0.9436, 0.3211, 0.0803, -0.9436, 0.9868, 0.1239, -0.104, 0.9868, 0.1239, -0.104, 0.9868, 0.1239, -0.104, 0.5368, 0.6231, -0.5688, 0.5368, 0.6231, -0.5688, 0.5368, 0.6231, -0.5688, 0.5778, 0.7653, -0.2838, 0.5778, 0.7653, -0.2838, 0.5778, 0.7653, -0.2838, 0.005629, 0.1058, -0.9944, 0.005629, 0.1058, -0.9944, 0.005629, 0.1058, -0.9944, -0.01688, 0.3137, -0.9494, -0.01688, 0.3137, -0.9494, -0.01688, 0.3137, -0.9494, 0.009588, 0.5785, -0.8157, 0.009588, 0.5785, -0.8157, 0.009588, 0.5785, -0.8157, -0.002726, 0.5045, -0.8634, -0.002726, 0.5045, -0.8634, -0.002726, 0.5045, -0.8634, -0.08199, 0.825, -0.5591, -0.08199, 0.825, -0.5591, -0.08199, 0.825, -0.5591, 0.05246, 0.8534, -0.5187, 0.05246, 0.8534, -0.5187, 0.05246, 0.8534, -0.5187, 0.00878, 0.3016, -0.9534, 0.00878, 0.3016, -0.9534, 0.00878, 0.3016, -0.9534, 0.01421, 0.006297, -0.9999, 0.01421, 0.006297, -0.9999, 0.01421, 0.006297, -0.9999, -0.005074, 0.9997, 0.02214, -0.005074, 0.9997, 0.02214, -0.005074, 0.9997, 0.02214, 0.007177, 0.9998, 0.01715, 0.007177, 0.9998, 0.01715, 0.007177, 0.9998, 0.01715, -0.01933, 0.999, -0.04119, -0.01933, 0.999, -0.04119, -0.01933, 0.999, -0.04119, 0.006963, 0.9978, 0.06621, 0.006963, 0.9978, 0.06621, 0.006963, 0.9978, 0.06621, 0.04289, 0.6459, 0.7622, 0.04289, 0.6459, 0.7622, 0.04289, 0.6459, 0.7622, -0.057, 0.9798, 0.1916, -0.057, 0.9798, 0.1916, -0.057, 0.9798, 0.1916, -0.06951, 0.9967, -0.04275, -0.06951, 0.9967, -0.04275, -0.06951, 0.9967, -0.04275, 0.06478, 0.8976, 0.436, 0.06478, 0.8976, 0.436, 0.06478, 0.8976, 0.436, -0.01105, 0.1025, 0.9947, -0.01105, 0.1025, 0.9947, -0.01105, 0.1025, 0.9947, 0.007793, 0.1854, 0.9826, 0.007793, 0.1854, 0.9826, 0.007793, 0.1854, 0.9826, 0.01397, 0.1605, 0.9869, 0.01397, 0.1605, 0.9869, 0.01397, 0.1605, 0.9869, -0.03644, 0.4317, 0.9013, -0.03644, 0.4317, 0.9013, -0.03644, 0.4317, 0.9013, -0.03061, 0.2126, 0.9767, -0.03061, 0.2126, 0.9767, -0.03061, 0.2126, 0.9767, -0.03685, 0.05986, 0.9975, -0.03685, 0.05986, 0.9975, -0.03685, 0.05986, 0.9975, -0.0006814, -0.001941, 1.0, -0.0006814, -0.001941, 1.0, -0.0006814, -0.001941, 1.0, -0.05666, 0.8219, 0.5668, -0.05666, 0.8219, 0.5668, -0.05666, 0.8219, 0.5668, 0.02293, 0.9003, 0.4346, 0.02293, 0.9003, 0.4346, 0.02293, 0.9003, 0.4346, -0.04685, 0.9385, 0.342, -0.04685, 0.9385, 0.342, -0.04685, 0.9385, 0.342, -0.04153, 0.7989, 0.6, -0.04153, 0.7989, 0.6, -0.04153, 0.7989, 0.6, -0.001381, 0.9996, 0.02841, -0.001381, 0.9996, 0.02841, -0.001381, 0.9996, 0.02841, 0.007297, 0.9547, -0.2976, 0.007297, 0.9547, -0.2976, 0.007297, 0.9547, -0.2976, -0.09375, 0.7359, -0.6706, -0.09375, 0.7359, -0.6706, -0.09375, 0.7359, -0.6706, -0.02564, 0.9996, -0.01236, -0.02564, 0.9996, -0.01236, -0.02564, 0.9996, -0.01236, 0.02744, 0.8057, -0.5918, 0.02744, 0.8057, -0.5918, 0.02744, 0.8057, -0.5918, 0.01662, 0.8184, -0.5745, 0.01662, 0.8184, -0.5745, 0.01662, 0.8184, -0.5745, 0.00231, 0.9983, -0.05847, 0.00231, 0.9983, -0.05847, 0.00231, 0.9983, -0.05847, 0.007407, 0.005641, -1.0, 0.007407, 0.005641, -1.0, 0.007407, 0.005641, -1.0, -0.005609, -0.01366, -0.9999, -0.005609, -0.01366, -0.9999, -0.005609, -0.01366, -0.9999, -0.006283, 0.001279, -1.0, -0.006283, 0.001279, -1.0, -0.006283, 0.001279, -1.0, -0.005379, -0.01403, -0.9999, -0.005379, -0.01403, -0.9999, -0.005379, -0.01403, -0.9999, -0.001032, 0.004158, -1.0, -0.001032, 0.004158, -1.0, -0.001032, 0.004158, -1.0, 0.02966, -0.02711, -0.9992, 0.02966, -0.02711, -0.9992, 0.02966, -0.02711, -0.9992, 0.006396, -0.001863, -1.0, 0.006396, -0.001863, -1.0, 0.006396, -0.001863, -1.0, 0.03463, 0.01128, -0.9993, 0.03463, 0.01128, -0.9993, 0.03463, 0.01128, -0.9993, -0.001872, -0.5527, -0.8334, -0.001872, -0.5527, -0.8334, -0.001872, -0.5527, -0.8334, 0.03095, 0.01867, -0.9993, 0.03095, 0.01867, -0.9993, 0.03095, 0.01867, -0.9993, -0.01675, -0.6511, -0.7588, -0.01675, -0.6511, -0.7588, -0.01675, -0.6511, -0.7588, 0.001485, 0.002594, -1.0, 0.001485, 0.002594, -1.0, 0.001485, 0.002594, -1.0, -0.001878, -0.1823, -0.9832, -0.001878, -0.1823, -0.9832, -0.001878, -0.1823, -0.9832, -0.0005123, -0.8543, -0.5198, -0.0005123, -0.8543, -0.5198, -0.0005123, -0.8543, -0.5198, -0.05203, -0.6651, -0.7449, -0.05203, -0.6651, -0.7449, -0.05203, -0.6651, -0.7449, -0.1147, -0.0005013, -0.9934, -0.1147, -0.0005013, -0.9934, -0.1147, -0.0005013, -0.9934, -0.2218, 0.005862, -0.9751, -0.2218, 0.005862, -0.9751, -0.2218, 0.005862, -0.9751, -0.982, 0.1062, 0.1564, -0.982, 0.1062, 0.1564, -0.982, 0.1062, 0.1564, -0.01235, 0.4556, -0.8901, -0.01235, 0.4556, -0.8901, -0.01235, 0.4556, -0.8901, -0.002832, 0.6784, -0.7347, -0.002832, 0.6784, -0.7347, -0.002832, 0.6784, -0.7347, -0.9484, -0.01641, -0.3166, -0.9484, -0.01641, -0.3166, -0.9484, -0.01641, -0.3166, -0.9502, 0.00667, -0.3116, -0.9502, 0.00667, -0.3116, -0.9502, 0.00667, -0.3116, -0.9971, 0.07309, -0.02245, -0.9971, 0.07309, -0.02245, -0.9971, 0.07309, -0.02245, -0.9967, 0.07655, -0.02658, -0.9967, 0.07655, -0.02658, -0.9967, 0.07655, -0.02658, -0.9162, -0.1165, -0.3833, -0.9162, -0.1165, -0.3833, -0.9162, -0.1165, -0.3833, -0.9864, -0.1473, -0.07338, -0.9864, -0.1473, -0.07338, -0.9864, -0.1473, -0.07338, -0.6532, 0.2803, -0.7034, -0.6532, 0.2803, -0.7034, -0.6532, 0.2803, -0.7034, -0.9718, 0.2012, -0.1233, -0.9718, 0.2012, -0.1233, -0.9718, 0.2012, -0.1233, -0.9521, 0.2229, 0.2092, -0.9521, 0.2229, 0.2092, -0.9521, 0.2229, 0.2092, -0.4876, 0.4067, 0.7726, -0.4876, 0.4067, 0.7726, -0.4876, 0.4067, 0.7726, -0.6766, 0.5377, 0.503, -0.6766, 0.5377, 0.503, -0.6766, 0.5377, 0.503, -0.62, 0.6397, 0.4543, -0.62, 0.6397, 0.4543, -0.62, 0.6397, 0.4543, -0.3362, 0.8375, 0.4308, -0.3362, 0.8375, 0.4308, -0.3362, 0.8375, 0.4308, -0.4729, 0.8693, -0.1439, -0.4729, 0.8693, -0.1439, -0.4729, 0.8693, -0.1439, -0.6199, 0.7819, -0.06616, -0.6199, 0.7819, -0.06616, -0.6199, 0.7819, -0.06616, -0.0887, 0.9944, -0.05688, -0.0887, 0.9944, -0.05688, -0.0887, 0.9944, -0.05688, -0.1488, 0.9883, -0.03346, -0.1488, 0.9883, -0.03346, -0.1488, 0.9883, -0.03346, -0.08883, 0.9958, 0.02121, -0.08883, 0.9958, 0.02121, -0.08883, 0.9958, 0.02121, -0.006809, 0.09815, -0.9951, -0.006809, 0.09815, -0.9951, -0.006809, 0.09815, -0.9951, 0.04297, 0.6964, -0.7164, 0.04297, 0.6964, -0.7164, 0.04297, 0.6964, -0.7164, 0.001843, 0.9998, 0.02143, 0.001843, 0.9998, 0.02143, 0.001843, 0.9998, 0.02143, 0.1888, 0.9818, -0.02095, 0.1888, 0.9818, -0.02095, 0.1888, 0.9818, -0.02095, -0.1763, 0.9843, 0.0004894, -0.1763, 0.9843, 0.0004894, -0.1763, 0.9843, 0.0004894, 0.02135, 0.9986, 0.04874, 0.02135, 0.9986, 0.04874, 0.02135, 0.9986, 0.04874, -0.02686, 0.9994, 0.02264, -0.02686, 0.9994, 0.02264, -0.02686, 0.9994, 0.02264, 0.195, 0.9591, 0.2051, 0.195, 0.9591, 0.2051, 0.195, 0.9591, 0.2051, -0.05986, 0.9434, 0.3262, -0.05986, 0.9434, 0.3262, -0.05986, 0.9434, 0.3262, -0.2892, 0.3765, 0.8801, -0.2892, 0.3765, 0.8801, -0.2892, 0.3765, 0.8801, 0.001199, 0.03595, 0.9994, 0.001199, 0.03595, 0.9994, 0.001199, 0.03595, 0.9994, -0.1641, 0.1284, 0.978, -0.1641, 0.1284, 0.978, -0.1641, 0.1284, 0.978, -0.5777, 0.03978, 0.8153, -0.5777, 0.03978, 0.8153, -0.5777, 0.03978, 0.8153, -0.9916, -0.0543, 0.1175, -0.9916, -0.0543, 0.1175, -0.9916, -0.0543, 0.1175, -0.2576, 0.03397, 0.9657, -0.2576, 0.03397, 0.9657, -0.2576, 0.03397, 0.9657, -0.1253, -0.002612, 0.9921, -0.1253, -0.002612, 0.9921, -0.1253, -0.002612, 0.9921, -0.9521, 0.01003, 0.3055, -0.9521, 0.01003, 0.3055, -0.9521, 0.01003, 0.3055, -0.9966, -0.01213, 0.08151, -0.9966, -0.01213, 0.08151, -0.9966, -0.01213, 0.08151, -0.4719, -0.0451, -0.8805, -0.4719, -0.0451, -0.8805, -0.4719, -0.0451, -0.8805, -0.3213, -0.4632, -0.826, -0.3213, -0.4632, -0.826, -0.3213, -0.4632, -0.826, -0.2688, -0.7836, -0.56, -0.2688, -0.7836, -0.56, -0.2688, -0.7836, -0.56, -0.7916, -0.6089, 0.05023, -0.7916, -0.6089, 0.05023, -0.7916, -0.6089, 0.05023, -0.3715, -0.9283, 0.01739, -0.3715, -0.9283, 0.01739, -0.3715, -0.9283, 0.01739, -0.8484, -0.5011, 0.1709, -0.8484, -0.5011, 0.1709, -0.8484, -0.5011, 0.1709, -0.4089, -0.7496, 0.5206, -0.4089, -0.7496, 0.5206, -0.4089, -0.7496, 0.5206, -0.6272, -0.03544, 0.778, -0.6272, -0.03544, 0.778, -0.6272, -0.03544, 0.778, -0.1088, -0.004017, 0.9941, -0.1088, -0.004017, 0.9941, -0.1088, -0.004017, 0.9941, 0.001348, -0.001274, 1.0, 0.001348, -0.001274, 1.0, 0.001348, -0.001274, 1.0, -0.04945, -0.5685, 0.8212, -0.04945, -0.5685, 0.8212, -0.04945, -0.5685, 0.8212, -0.0434, -0.9743, 0.2211, -0.0434, -0.9743, 0.2211, -0.0434, -0.9743, 0.2211, -0.02813, -0.9765, 0.2138, -0.02813, -0.9765, 0.2138, -0.02813, -0.9765, 0.2138, 0.0001516, -0.9998, 0.02134, 0.0001516, -0.9998, 0.02134, 0.0001516, -0.9998, 0.02134, 0.004599, -1.0, 0.008793, 0.004599, -1.0, 0.008793, 0.004599, -1.0, 0.008793, -0.01819, -0.9686, 0.2479, -0.01819, -0.9686, 0.2479, -0.01819, -0.9686, 0.2479, -0.007001, -0.5737, 0.819, -0.007001, -0.5737, 0.819, -0.007001, -0.5737, 0.819, -0.005937, -0.8475, 0.5307, -0.005937, -0.8475, 0.5307, -0.005937, -0.8475, 0.5307, -0.03295, 0.001001, 0.9995, -0.03295, 0.001001, 0.9995, -0.03295, 0.001001, 0.9995, 0.0229, -0.03746, 0.999, 0.0229, -0.03746, 0.999, 0.0229, -0.03746, 0.999, -0.02118, 0.02275, 0.9995, -0.02118, 0.02275, 0.9995, -0.02118, 0.02275, 0.9995, 0.01226, -0.9772, -0.2122, 0.01226, -0.9772, -0.2122, 0.01226, -0.9772, -0.2122, 0.01226, -0.9772, -0.2122, 0.09641, 0.0612, 0.9935, 0.09641, 0.0612, 0.9935, 0.09641, 0.0612, 0.9935, -0.06219, -0.06439, 0.996, -0.06219, -0.06439, 0.996, -0.06219, -0.06439, 0.996, -0.004819, 5.311e-05, 1.0, -0.004819, 5.311e-05, 1.0, -0.004819, 5.311e-05, 1.0, 0.02754, -0.7265, 0.6866, 0.02754, -0.7265, 0.6866, 0.02754, -0.7265, 0.6866, -0.0008215, -0.9438, 0.3305, -0.0008215, -0.9438, 0.3305, -0.0008215, -0.9438, 0.3305, -0.01555, -0.9665, 0.2563, -0.01555, -0.9665, 0.2563, -0.01555, -0.9665, 0.2563, 0.02328, -0.8411, -0.5404, 0.02328, -0.8411, -0.5404, 0.02328, -0.8411, -0.5404, -0.01799, -0.9995, 0.0278, -0.01799, -0.9995, 0.0278, -0.01799, -0.9995, 0.0278, 0.01298, -0.8139, -0.5808, 0.01298, -0.8139, -0.5808, 0.01298, -0.8139, -0.5808, 0.9351, -0.3333, -0.1205, 0.9351, -0.3333, -0.1205, 0.9351, -0.3333, -0.1205, 0.9351, -0.3333, -0.1205, 0.008862, -0.6653, -0.7465, 0.008862, -0.6653, -0.7465, 0.008862, -0.6653, -0.7465, 0.08769, -0.569, -0.8177, 0.08769, -0.569, -0.8177, 0.08769, -0.569, -0.8177, 0.04576, -0.9946, -0.09336, 0.04576, -0.9946, -0.09336, 0.04576, -0.9946, -0.09336, -0.01765, -0.9998, -0.002342, -0.01765, -0.9998, -0.002342, -0.01765, -0.9998, -0.002342, -0.0169, -0.9945, 0.1035, -0.0169, -0.9945, 0.1035, -0.0169, -0.9945, 0.1035, 0.1296, -0.9639, 0.2325, 0.1296, -0.9639, 0.2325, 0.1296, -0.9639, 0.2325, 0.07446, -0.7911, 0.6071, 0.07446, -0.7911, 0.6071, 0.07446, -0.7911, 0.6071, 0.0051, -0.2174, 0.9761, 0.0051, -0.2174, 0.9761, 0.0051, -0.2174, 0.9761, -0.01956, -0.0004351, 0.9998, -0.01956, -0.0004351, 0.9998, -0.01956, -0.0004351, 0.9998, -0.006812, -0.006183, 1.0, -0.006812, -0.006183, 1.0, -0.006812, -0.006183, 1.0, -0.01484, -0.8509, 0.5251, -0.01484, -0.8509, 0.5251, -0.01484, -0.8509, 0.5251, 0.01165, -0.639, 0.7691, 0.01165, -0.639, 0.7691, 0.01165, -0.639, 0.7691, -0.004076, -0.1814, 0.9834, -0.004076, -0.1814, 0.9834, -0.004076, -0.1814, 0.9834, -0.02442, -0.9206, 0.3896, -0.02442, -0.9206, 0.3896, -0.02442, -0.9206, 0.3896, 0.127, -0.3549, 0.9262, 0.127, -0.3549, 0.9262, 0.127, -0.3549, 0.9262, 0.02648, -0.04421, 0.9987, 0.02648, -0.04421, 0.9987, 0.02648, -0.04421, 0.9987, -0.0666, -0.4024, 0.913, -0.0666, -0.4024, 0.913, -0.0666, -0.4024, 0.913, -0.07919, -0.3038, 0.9494, -0.07919, -0.3038, 0.9494, -0.07919, -0.3038, 0.9494, -0.06428, -0.9389, 0.3382, -0.06428, -0.9389, 0.3382, -0.06428, -0.9389, 0.3382, -0.01078, -0.03899, 0.9992, -0.01078, -0.03899, 0.9992, -0.01078, -0.03899, 0.9992, 0.05167, -0.8681, 0.4936, 0.05167, -0.8681, 0.4936, 0.05167, -0.8681, 0.4936, 0.02421, -0.98, 0.1973, 0.02421, -0.98, 0.1973, 0.02421, -0.98, 0.1973, -0.01659, -0.9957, -0.09084, -0.01659, -0.9957, -0.09084, -0.01659, -0.9957, -0.09084, 0.03683, -0.6976, -0.7156, 0.03683, -0.6976, -0.7156, 0.03683, -0.6976, -0.7156, 0.008105, -0.9995, -0.03105, 0.008105, -0.9995, -0.03105, 0.008105, -0.9995, -0.03105, -0.03305, -0.9989, -0.03351, -0.03305, -0.9989, -0.03351, -0.03305, -0.9989, -0.03351, 0.02552, -0.9841, 0.1757, 0.02552, -0.9841, 0.1757, 0.02552, -0.9841, 0.1757, -0.1174, -0.7723, 0.6244, -0.1174, -0.7723, 0.6244, -0.1174, -0.7723, 0.6244, 0.005046, -0.9972, -0.07497, 0.005046, -0.9972, -0.07497, 0.005046, -0.9972, -0.07497, 0.1256, -0.6579, -0.7426, 0.1256, -0.6579, -0.7426, 0.1256, -0.6579, -0.7426, 0.3991, -0.9167, 0.0224, 0.3991, -0.9167, 0.0224, 0.3991, -0.9167, 0.0224, 0.1393, -0.8142, 0.5636, 0.1393, -0.8142, 0.5636, 0.1393, -0.8142, 0.5636, -0.0623, -0.6398, 0.766, -0.0623, -0.6398, 0.766, -0.0623, -0.6398, 0.766, -0.005717, -0.2129, 0.9771, -0.005717, -0.2129, 0.9771, -0.005717, -0.2129, 0.9771, 0.003483, -0.1749, 0.9846, 0.003483, -0.1749, 0.9846, 0.003483, -0.1749, 0.9846, 0.02327, -0.4419, 0.8968, 0.02327, -0.4419, 0.8968, 0.02327, -0.4419, 0.8968, 0.01762, -0.4058, 0.9138, 0.01762, -0.4058, 0.9138, 0.01762, -0.4058, 0.9138, -0.01964, -0.04563, 0.9988, -0.01964, -0.04563, 0.9988, -0.01964, -0.04563, 0.9988, 0.002215, -0.001201, 1.0, 0.002215, -0.001201, 1.0, 0.002215, -0.001201, 1.0, 0.02787, -0.05749, 0.998, 0.02787, -0.05749, 0.998, 0.02787, -0.05749, 0.998, -0.000385, -0.004218, 1.0, -0.000385, -0.004218, 1.0, -0.000385, -0.004218, 1.0, -0.001451, 0.002574, 1.0, -0.001451, 0.002574, 1.0, -0.001451, 0.002574, 1.0, -0.02567, 0.221, 0.9749, -0.02567, 0.221, 0.9749, -0.02567, 0.221, 0.9749, -0.01272, 0.06487, 0.9978, -0.01272, 0.06487, 0.9978, -0.01272, 0.06487, 0.9978, -0.1393, 0.5435, 0.8278, -0.1393, 0.5435, 0.8278, -0.1393, 0.5435, 0.8278, 0.05425, 0.1285, 0.9902, 0.05425, 0.1285, 0.9902, 0.05425, 0.1285, 0.9902, 0.05652, 0.8877, 0.4569, 0.05652, 0.8877, 0.4569, 0.05652, 0.8877, 0.4569, 0.1039, 0.5917, 0.7994, 0.1039, 0.5917, 0.7994, 0.1039, 0.5917, 0.7994, 0.05758, 0.8858, 0.4605, 0.05758, 0.8858, 0.4605, 0.05758, 0.8858, 0.4605, -0.07567, 0.6543, 0.7525, -0.07567, 0.6543, 0.7525, -0.07567, 0.6543, 0.7525, 0.04974, 0.6029, 0.7963, 0.04974, 0.6029, 0.7963, 0.04974, 0.6029, 0.7963, 0.02978, 0.1019, 0.9943, 0.02978, 0.1019, 0.9943, 0.02978, 0.1019, 0.9943, 0.01582, 0.1326, 0.991, 0.01582, 0.1326, 0.991, 0.01582, 0.1326, 0.991, -0.003511, -0.006595, 1.0, -0.003511, -0.006595, 1.0, -0.003511, -0.006595, 1.0, -0.01691, 0.08266, 0.9964, -0.01691, 0.08266, 0.9964, -0.01691, 0.08266, 0.9964, -0.02575, -0.02309, 0.9994, -0.02575, -0.02309, 0.9994, -0.02575, -0.02309, 0.9994, 0.0704, -0.09344, 0.9931, 0.0704, -0.09344, 0.9931, 0.0704, -0.09344, 0.9931, 0.05206, -0.2097, -0.9764, 0.05206, -0.2097, -0.9764, 0.05206, -0.2097, -0.9764, 0.0003338, 0.000493, -1.0, 0.0003338, 0.000493, -1.0, 0.0003338, 0.000493, -1.0, -0.1499, -0.6819, -0.716, -0.1499, -0.6819, -0.716, -0.1499, -0.6819, -0.716, -0.01515, -0.0639, -0.9978, -0.01515, -0.0639, -0.9978, -0.01515, -0.0639, -0.9978, -0.1558, -0.5518, -0.8193, -0.1558, -0.5518, -0.8193, -0.1558, -0.5518, -0.8193, 0.9187, -0.005798, -0.3949, 0.9187, -0.005798, -0.3949, 0.9187, -0.005798, -0.3949, 0.9672, 0.03238, -0.2518, 0.9672, 0.03238, -0.2518, 0.9672, 0.03238, -0.2518, 0.9701, -0.1547, 0.1871, 0.9701, -0.1547, 0.1871, 0.9701, -0.1547, 0.1871, 0.9445, -0.218, 0.2459, 0.9445, -0.218, 0.2459, 0.9445, -0.218, 0.2459, 0.4741, -0.3444, 0.8103, 0.4741, -0.3444, 0.8103, 0.4741, -0.3444, 0.8103, 0.9977, 0.05914, -0.03262, 0.9977, 0.05914, -0.03262, 0.9977, 0.05914, -0.03262, 0.1513, -0.004831, 0.9885, 0.1513, -0.004831, 0.9885, 0.1513, -0.004831, 0.9885, 0.992, 0.09461, 0.08309, 0.992, 0.09461, 0.08309, 0.992, 0.09461, 0.08309, 0.9908, 0.0946, -0.09631, 0.9908, 0.0946, -0.09631, 0.9908, 0.0946, -0.09631, 0.9973, 0.05168, 0.05195, 0.9973, 0.05168, 0.05195, 0.9973, 0.05168, 0.05195, 0.9856, -0.1258, 0.1128, 0.9856, -0.1258, 0.1128, 0.9856, -0.1258, 0.1128, 0.9929, -0.1112, -0.04335, 0.9929, -0.1112, -0.04335, 0.9929, -0.1112, -0.04335, 0.9721, -0.1105, 0.2069, 0.9721, -0.1105, 0.2069, 0.9721, -0.1105, 0.2069, 0.9665, -0.07196, 0.2465, 0.9665, -0.07196, 0.2465, 0.9665, -0.07196, 0.2465, 0.9765, -0.008135, 0.2155, 0.9765, -0.008135, 0.2155, 0.9765, -0.008135, 0.2155, 0.9222, 0.01547, 0.3865, 0.9222, 0.01547, 0.3865, 0.9222, 0.01547, 0.3865, 0.9625, -0.06604, 0.263, 0.9625, -0.06604, 0.263, 0.9625, -0.06604, 0.263, 0.9894, 0.1222, 0.07822, 0.9894, 0.1222, 0.07822, 0.9894, 0.1222, 0.07822, 0.9766, 0.1597, 0.1439, 0.9766, 0.1597, 0.1439, 0.9766, 0.1597, 0.1439, 0.05138, 0.1985, 0.9788, 0.05138, 0.1985, 0.9788, 0.05138, 0.1985, 0.9788, 0.9728, 0.16, 0.1673, 0.9728, 0.16, 0.1673, 0.9728, 0.16, 0.1673, 0.9599, 0.2762, 0.04762, 0.9599, 0.2762, 0.04762, 0.9599, 0.2762, 0.04762, 0.3523, 0.9127, 0.207, 0.3523, 0.9127, 0.207, 0.3523, 0.9127, 0.207, 0.09516, 0.9927, 0.0737, 0.09516, 0.9927, 0.0737, 0.09516, 0.9927, 0.0737, 0.529, 0.7371, 0.4206, 0.529, 0.7371, 0.4206, 0.529, 0.7371, 0.4206, 0.008381, 0.3402, 0.9403, 0.008381, 0.3402, 0.9403, 0.008381, 0.3402, 0.9403, 0.08632, 0.2314, 0.969, 0.08632, 0.2314, 0.969, 0.08632, 0.2314, 0.969, 0.0429, 0.8905, 0.4529, 0.0429, 0.8905, 0.4529, 0.0429, 0.8905, 0.4529])] * 3)])

# ---- objects
ob_sarcophagus_element_02 = bpy.data.objects.new('sarcophagus_element_02', None)
ob_sarcophagus_element_02_lod0 = bpy.data.objects.new('sarcophagus_element_02_LOD0', me_untitled_001)
ob_camera = bpy.data.objects.new('Camera', cam_camera)

# ---- transforms, parenting, visibility, modifiers, constraints
ob_sarcophagus_element_02.location = (0.0002269, 0.0004229, 2.33e-05)
ob_sarcophagus_element_02.scale = (0.0254, 0.0254, 0.0254)
ob_sarcophagus_element_02.empty_image_offset = (0.0, 0.0)
ob_sarcophagus_element_02.color = (0.8, 0.8, 0.8, 1.0)
ob_sarcophagus_element_02.lineart.crease_threshold = 0.0
ob_sarcophagus_element_02_lod0.parent = ob_sarcophagus_element_02
ob_sarcophagus_element_02_lod0.location = (-0.008932, -0.01665, -0.0009174)
ob_sarcophagus_element_02_lod0.scale = (0.3937, 0.3937, 0.3937)
ob_sarcophagus_element_02_lod0.color = (0.8, 0.8, 0.8, 1.0)
ob_sarcophagus_element_02_lod0.lineart.crease_threshold = 0.0
ob_camera.location = (7.481, -6.508, 5.344)
ob_camera.rotation_euler = (1.109, 0.0, 0.8149)
ob_camera.lock_rotations_4d = False
ob_camera.empty_display_type = 'ARROWS'
ob_camera.color = (0.0, 0.0, 0.0, 0.0)
ob_camera.display_type = 'WIRE'
ob_camera.lineart.crease_threshold = 0.0

# ---- collection membership
col_collection_1.objects.link(ob_sarcophagus_element_02)
col_collection_1.objects.link(ob_sarcophagus_element_02_lod0)
col_collection_1.objects.link(ob_camera)

# ---- scene / render settings (as saved in the file)
scene.camera = ob_camera
scene.frame_start = 1; scene.frame_end = 250; scene.frame_set(1)
scene.render.engine = 'CYCLES'
scene.render.resolution_percentage = 50
scene.render.fps = 30
scene.render.dither_intensity = 0.0
scene.cycles.use_denoising = False
scene.cycles.samples = 128
scene.cycles.sampling_pattern = 'TABULATED_SOBOL'
scene.cycles.use_adaptive_sampling = False
scene.cycles.use_light_tree = False
scene.cycles.blur_glossy = 0.0
scene.cycles.sample_clamp_indirect = 0.0
scene.view_settings.view_transform = 'Standard'
bpy.context.view_layer.update()

# ---- added for rendering (the .blend has no usable light): sun
light_auto_sun = bpy.data.lights.new('AutoSun', 'SUN')
light_auto_sun.energy = 3.0
light_auto_sun.angle = 0.0523599
ob_auto_sun = bpy.data.objects.new('AutoSun', light_auto_sun)
scene.collection.objects.link(ob_auto_sun)
ob_auto_sun.rotation_euler = (0.872665, 0.174533, 0.523599)
bpy.context.view_layer.update()
